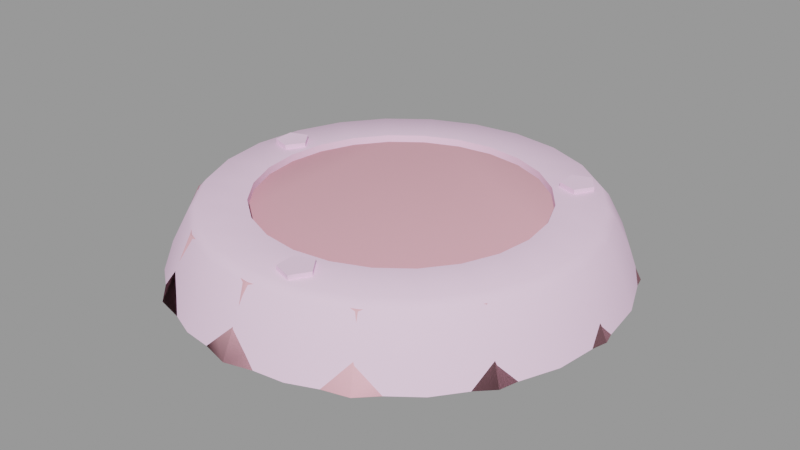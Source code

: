 # Source: groundlight002.blend  (saved by Blender 2.92.15; exported with 4.5.12 LTS)
import bpy
from mathutils import Matrix  # noqa: F401  (used for matrix-valued properties, if any)

bpy.ops.wm.read_factory_settings(use_empty=True)
scene = bpy.context.scene
scene.name = 'groundlight002.qc'

# ---- collections
col_groundlight002 = bpy.data.collections.new('groundlight002'); scene.collection.children.link(col_groundlight002)

# ---- materials (node trees are filled in below, after node groups)
mat_groundlight001_sheet = bpy.data.materials.new('groundlight001_sheet')
mat_groundlight001_sheet.use_transparent_shadow = False
mat_groundlight001_sheet.diffuse_color = (0.9863, 0.6854, 0.9222, 1.0)
mat_phy = bpy.data.materials.new('  phy')
mat_phy.use_transparent_shadow = False
mat_phy.diffuse_color = (0.9875, 0.4878, 0.5663, 1.0)

# ---- material node trees

# ---- meshes
me_groundlight002_reference = bpy.data.meshes.new('groundlight002_reference')
me_groundlight002_reference.from_pydata([(2.537, -13.59, 3.985), (3.389, -12.29, 4.572), (2.558, -13.61, 4.574), (3.363, -12.27, 3.983), (-11.73, 0.4771, 4.574), (-13.22, 2.525, 4.573), (-13.17, 0.9336, 4.574), (-11.83, 3.058, 4.571), (-10.89, 1.789, 4.572), (-11.86, 3.083, 3.982), (-13.24, 2.547, 3.984), (-10.92, 1.813, 3.983), (-13.19, 0.9526, 3.986), (-11.75, 0.4966, 3.985), (9.257, 10.33, 3.982), (7.895, 9.774, 4.573), (9.285, 10.31, 4.571), (7.873, 9.796, 3.984), (10.19, 9.062, 3.983), (10.22, 9.038, 4.572), (7.929, 8.202, 3.986), (9.389, 7.726, 4.574), (7.948, 8.183, 4.574), (9.369, 7.746, 3.985), (2.426, -11.0, 3.982), (1.064, -11.56, 4.573), (2.453, -11.03, 4.571), (1.042, -11.54, 3.984), (1.098, -13.13, 3.986), (1.117, -13.15, 4.574), (-7.069, 0.09066, 1.446), (-6.826, -1.756, 1.446), (0.06735, 0.09066, 1.939), (-6.113, -3.478, 1.446), (-4.979, -4.956, 1.446), (-3.501, -6.09, 1.446), (-1.78, -6.803, 1.446), (0.06735, -7.046, 1.446), (1.914, -6.803, 1.446), (3.636, -6.09, 1.446), (5.114, -4.956, 1.446), (6.248, -3.478, 1.446), (6.961, -1.756, 1.446), (7.204, 0.09066, 1.446), (6.961, 1.938, 1.446), (6.248, 3.659, 1.446), (5.114, 5.137, 1.446), (3.636, 6.271, 1.446), (1.914, 6.984, 1.446), (0.06735, 7.227, 1.446), (-1.78, 6.984, 1.446), (-3.501, 6.271, 1.446), (-4.979, 5.137, 1.446), (10.41, 2.862, -0.1393), (9.342, 5.445, -0.1393), (10.78, 0.09066, -0.1393), (10.41, -2.681, -0.1393), (9.342, -5.264, -0.1393), (7.64, -7.482, -0.1393), (5.422, -9.184, -0.1393), (2.839, -10.25, -0.1393), (0.06735, -10.62, -0.1393), (-2.704, -10.25, -0.1393), (-6.826, 1.938, 1.446), (-6.113, 3.659, 1.446), (-7.505, 7.663, -0.1393), (-5.287, 9.365, -0.1393), (-2.704, 10.43, -0.1393), (0.06735, 10.8, -0.1393), (2.839, 10.43, -0.1393), (5.422, 9.365, -0.1393), (7.64, 7.663, -0.1393), (-5.287, -9.184, -0.1393), (-7.505, -7.482, -0.1393), (-9.207, -5.264, -0.1393), (-10.28, -2.681, -0.1393), (-10.64, 0.09066, -0.1393), (-10.28, 2.862, -0.1393), (-9.207, 5.445, -0.1393), (10.78, 0.09066, 4.221), (10.41, 2.862, 4.221), (9.342, 5.445, 4.221), (7.64, 7.663, 4.221), (5.422, 9.365, 4.221), (2.839, 10.43, 4.221), (0.06735, 10.8, 4.221), (-7.505, -7.482, 4.221), (-5.287, -9.184, 4.221), (-2.704, -10.25, 4.221), (0.06735, -10.62, 4.221), (2.839, -10.25, 4.221), (5.422, -9.184, 4.221), (7.64, -7.482, 4.221), (9.342, -5.264, 4.221), (10.41, -2.681, 4.221), (-2.704, 10.43, 4.221), (-5.287, 9.365, 4.221), (-7.505, 7.663, 4.221), (-9.207, 5.445, 4.221), (-10.28, 2.862, 4.221), (-10.64, 0.09066, 4.221), (-10.28, -2.681, 4.221), (-9.207, -5.264, 4.221), (10.57, -10.41, 3.541), (10.14, -9.982, 4.221), (7.19, -12.25, 4.221), (7.492, -12.77, 3.541), (8.086, -13.8, 1.271), (4.218, -15.4, 1.271), (3.911, -14.25, 3.541), (0.06735, -15.95, 1.271), (0.06735, -14.76, 3.541), (-4.083, -15.4, 1.271), (-3.776, -14.25, 3.541), (-7.951, -13.8, 1.271), (-7.358, -12.77, 3.541), (-11.27, -11.25, 1.271), (-10.43, -10.41, 3.541), (-13.82, -7.928, 1.271), (-12.79, -7.334, 3.541), (-15.42, -4.06, 1.271), (-14.28, -3.753, 3.541), (-15.97, 0.09066, 1.271), (-7.055, -12.25, 4.221), (-3.62, -13.67, 4.221), (0.06735, -14.15, 4.221), (3.754, -13.67, 4.221), (-7.358, 12.95, 3.541), (-3.62, 13.85, 4.221), (-3.776, 14.43, 3.541), (-7.055, 12.43, 4.221), (-10.43, 10.59, 3.541), (-10.01, 10.16, 4.221), (-12.79, 7.516, 3.541), (-12.27, 7.213, 4.221), (-14.28, 3.934, 3.541), (-13.69, 3.778, 4.221), (-14.78, 0.09066, 3.541), (-14.18, 0.09066, 4.221), (-13.69, -3.596, 4.221), (-12.27, -7.032, 4.221), (-10.01, -9.982, 4.221), (12.4, -7.032, 4.221), (13.83, -3.596, 4.221), (14.31, 0.09067, 4.221), (13.83, 3.778, 4.221), (12.4, 7.213, 4.221), (10.14, 10.16, 4.221), (7.19, 12.43, 4.221), (3.754, 13.85, 4.221), (0.06735, 14.34, 4.221), (14.41, -3.753, 3.541), (12.93, -7.334, 3.541), (14.92, 0.09067, 3.541), (14.41, 3.934, 3.541), (12.93, 7.516, 3.541), (10.57, 10.59, 3.541), (7.492, 12.95, 3.541), (3.911, 14.43, 3.541), (0.06735, 14.94, 3.541), (11.41, 11.43, 1.271), (13.96, 8.109, 1.271), (15.56, 4.241, 1.271), (16.1, 0.09067, 1.271), (15.56, -4.06, 1.271), (13.96, -7.928, 1.271), (11.41, -11.25, 1.271), (8.487, -14.49, -1.0), (11.97, -11.82, -1.0), (14.65, -8.329, -1.0), (16.33, -4.268, -1.0), (16.91, 0.09067, -1.0), (16.33, 4.449, -1.0), (14.65, 8.511, -1.0), (11.97, 12.0, -1.0), (8.086, 13.98, 1.271), (8.487, 14.67, -1.0), (4.218, 15.58, 1.271), (4.426, 16.36, -1.0), (0.06735, 16.13, 1.271), (-15.42, 4.241, 1.271), (-13.82, 8.109, 1.271), (-11.27, 11.43, 1.271), (-7.951, 13.98, 1.271), (-4.083, 15.58, 1.271), (0.06735, 16.93, -1.0), (-4.291, 16.36, -1.0), (-8.353, 14.67, -1.0), (-11.84, 12.0, -1.0), (-14.52, 8.511, -1.0), (-16.2, 4.449, -1.0), (-16.77, 0.09066, -1.0), (-16.2, -4.268, -1.0), (-14.52, -8.329, -1.0), (-11.84, -11.82, -1.0), (-8.353, -14.49, -1.0), (-4.291, -16.18, -1.0), (0.06735, -16.75, -1.0), (4.426, -16.18, -1.0)], [], [(0, 1, 2), (0, 3, 1), (4, 5, 6), (4, 7, 5), (4, 8, 7), (9, 5, 7), (9, 10, 5), (11, 7, 8), (11, 9, 7), (12, 4, 6), (12, 13, 4), (10, 6, 5), (10, 12, 6), (13, 8, 4), (13, 11, 8), (14, 15, 16), (14, 17, 15), (18, 16, 19), (18, 14, 16), (20, 21, 22), (20, 23, 21), (17, 22, 15), (17, 20, 22), (23, 19, 21), (23, 18, 19), (24, 25, 26), (24, 27, 25), (3, 26, 1), (3, 24, 26), (28, 2, 29), (28, 0, 2), (27, 29, 25), (27, 28, 29), (30, 31, 32), (31, 33, 32), (33, 34, 32), (34, 35, 32), (35, 36, 32), (36, 37, 32), (37, 38, 32), (38, 39, 32), (39, 40, 32), (40, 41, 32), (41, 42, 32), (42, 43, 32), (43, 44, 32), (44, 45, 32), (45, 46, 32), (46, 47, 32), (47, 48, 32), (48, 49, 32), (49, 50, 32), (50, 51, 32), (51, 52, 32), (53, 54, 45), (53, 45, 44), (55, 53, 44), (55, 44, 43), (56, 55, 43), (56, 43, 42), (57, 56, 42), (57, 42, 41), (58, 57, 41), (58, 41, 40), (59, 58, 40), (59, 40, 39), (60, 59, 39), (60, 39, 38), (61, 60, 38), (61, 38, 37), (62, 61, 37), (62, 37, 36), (32, 63, 30), (64, 63, 32), (52, 64, 32), (65, 64, 52), (66, 65, 52), (66, 52, 51), (67, 66, 51), (67, 51, 50), (68, 67, 50), (68, 50, 49), (69, 68, 49), (69, 49, 48), (70, 69, 48), (70, 48, 47), (71, 70, 47), (71, 47, 46), (54, 71, 46), (54, 46, 45), (72, 62, 36), (72, 36, 35), (73, 72, 35), (73, 35, 34), (74, 73, 34), (74, 34, 33), (75, 74, 33), (75, 33, 31), (76, 75, 31), (76, 31, 30), (77, 76, 30), (77, 30, 63), (78, 77, 63), (78, 63, 64), (65, 78, 64), (21, 15, 22), (21, 16, 15), (21, 19, 16), (79, 53, 55), (79, 80, 53), (80, 54, 53), (80, 81, 54), (81, 71, 54), (81, 82, 71), (82, 70, 71), (82, 83, 70), (83, 69, 70), (83, 84, 69), (84, 68, 69), (84, 85, 68), (86, 72, 73), (86, 87, 72), (87, 62, 72), (87, 88, 62), (88, 61, 62), (88, 89, 61), (89, 60, 61), (89, 90, 60), (90, 59, 60), (90, 91, 59), (91, 58, 59), (91, 92, 58), (92, 57, 58), (92, 93, 57), (93, 56, 57), (93, 94, 56), (94, 55, 56), (94, 79, 55), (85, 67, 68), (85, 95, 67), (95, 66, 67), (95, 96, 66), (96, 65, 66), (96, 97, 65), (97, 78, 65), (97, 98, 78), (98, 77, 78), (98, 99, 77), (99, 76, 77), (99, 100, 76), (100, 75, 76), (100, 101, 75), (101, 74, 75), (101, 102, 74), (102, 73, 74), (102, 86, 73), (103, 104, 105), (103, 105, 106), (103, 106, 107), (106, 108, 107), (106, 109, 108), (109, 110, 108), (109, 111, 110), (111, 112, 110), (111, 113, 112), (113, 114, 112), (113, 115, 114), (115, 116, 114), (115, 117, 116), (117, 118, 116), (117, 119, 118), (119, 120, 118), (119, 121, 120), (121, 122, 120), (113, 123, 115), (113, 124, 123), (111, 124, 113), (111, 125, 124), (109, 125, 111), (109, 126, 125), (106, 126, 109), (106, 105, 126), (123, 124, 88), (124, 89, 88), (124, 125, 89), (125, 90, 89), (125, 126, 90), (126, 91, 90), (126, 105, 91), (105, 92, 91), (105, 104, 92), (104, 93, 92), (127, 128, 129), (127, 130, 128), (131, 130, 127), (131, 132, 130), (133, 132, 131), (133, 134, 132), (135, 134, 133), (135, 136, 134), (137, 136, 135), (137, 138, 136), (121, 138, 137), (121, 139, 138), (119, 139, 121), (119, 140, 139), (117, 140, 119), (117, 141, 140), (115, 141, 117), (115, 123, 141), (128, 130, 96), (130, 97, 96), (130, 132, 97), (132, 98, 97), (132, 134, 98), (134, 99, 98), (134, 136, 99), (136, 100, 99), (136, 138, 100), (138, 101, 100), (138, 139, 101), (139, 102, 101), (139, 140, 102), (140, 86, 102), (140, 141, 86), (141, 87, 86), (141, 123, 87), (123, 88, 87), (142, 143, 94), (143, 79, 94), (143, 144, 79), (144, 80, 79), (144, 145, 80), (145, 81, 80), (145, 146, 81), (146, 82, 81), (146, 147, 82), (147, 83, 82), (147, 148, 83), (148, 84, 83), (148, 149, 84), (149, 85, 84), (149, 150, 85), (150, 95, 85), (150, 128, 95), (128, 96, 95), (151, 142, 152), (151, 143, 142), (153, 143, 151), (153, 144, 143), (154, 144, 153), (154, 145, 144), (155, 145, 154), (155, 146, 145), (156, 146, 155), (156, 147, 146), (157, 147, 156), (157, 148, 147), (158, 148, 157), (158, 149, 148), (159, 149, 158), (159, 150, 149), (129, 150, 159), (129, 128, 150), (157, 156, 160), (156, 161, 160), (156, 155, 161), (155, 162, 161), (155, 154, 162), (154, 163, 162), (154, 153, 163), (153, 164, 163), (153, 151, 164), (151, 165, 164), (151, 152, 165), (152, 166, 165), (167, 168, 166), (168, 165, 166), (168, 169, 165), (169, 164, 165), (169, 170, 164), (170, 163, 164), (170, 171, 163), (171, 162, 163), (171, 172, 162), (172, 161, 162), (172, 173, 161), (173, 160, 161), (173, 174, 160), (174, 175, 160), (174, 176, 175), (176, 177, 175), (176, 178, 177), (178, 179, 177), (121, 137, 122), (137, 180, 122), (137, 135, 180), (135, 181, 180), (135, 133, 181), (133, 182, 181), (133, 131, 182), (131, 183, 182), (131, 127, 183), (127, 184, 183), (127, 129, 184), (129, 179, 184), (129, 159, 179), (159, 177, 179), (159, 158, 177), (158, 175, 177), (158, 157, 175), (157, 160, 175), (178, 185, 179), (185, 184, 179), (185, 186, 184), (186, 183, 184), (186, 187, 183), (187, 182, 183), (187, 188, 182), (188, 181, 182), (188, 189, 181), (189, 180, 181), (189, 190, 180), (190, 122, 180), (190, 191, 122), (191, 120, 122), (191, 192, 120), (192, 118, 120), (192, 193, 118), (193, 116, 118), (193, 194, 116), (194, 114, 116), (194, 195, 114), (195, 112, 114), (195, 196, 112), (196, 110, 112), (196, 197, 110), (197, 108, 110), (197, 198, 108), (198, 107, 108), (198, 167, 107), (167, 166, 107), (103, 107, 166), (152, 103, 166), (152, 104, 103), (152, 142, 104), (104, 142, 93), (142, 94, 93), (2, 25, 29), (2, 26, 25), (2, 1, 26)])
me_groundlight002_reference.polygons.foreach_set('use_smooth', [True] * 351)
_k = set([(0, 2), (1, 2), (1, 3), (1, 26), (2, 29), (4, 6), (4, 8), (4, 13), (5, 6), (5, 7), (5, 10), (6, 12), (7, 8), (7, 9), (8, 11), (14, 16), (15, 16), (15, 17), (15, 22), (16, 19), (18, 19), (19, 21), (20, 22), (21, 22), (21, 23), (24, 26), (25, 26), (25, 27), (25, 29), (28, 29), (53, 54), (53, 55), (54, 71), (55, 56), (56, 57), (57, 58), (58, 59), (59, 60), (60, 61), (61, 62), (62, 72), (65, 66), (65, 78), (66, 67), (67, 68), (68, 69), (69, 70), (70, 71), (72, 73), (73, 74), (74, 75), (75, 76), (76, 77), (77, 78), (79, 80), (79, 94), (80, 81), (81, 82), (82, 83), (83, 84), (84, 85), (85, 95), (86, 87), (86, 102), (87, 88), (88, 89), (89, 90), (90, 91), (91, 92), (92, 93), (93, 94), (95, 96), (96, 97), (97, 98), (98, 99), (99, 100), (100, 101), (101, 102)])
me_groundlight002_reference.attributes.new('sharp_edge', 'BOOLEAN', 'EDGE').data.foreach_set('value', [ (min(e.vertices), max(e.vertices)) in _k for e in me_groundlight002_reference.edges])
_uv = me_groundlight002_reference.uv_layers.new(name='UVMap')
_uv.uv.foreach_set('vector', [0.05272, 0.8234, 0.07584, 0.8586, 0.05328, 0.8229, 0.05272, 0.8234, 0.07514, 0.8592, 0.07584, 0.8586, 0.159, 0.9226, 0.1218, 0.9737, 0.1231, 0.9339, 0.159, 0.9226, 0.1564, 0.9869, 0.1218, 0.9737, 0.159, 0.9226, 0.1798, 0.9553, 0.1564, 0.9869, 0.1557, 0.9876, 0.1218, 0.9737, 0.1564, 0.9869, 0.1557, 0.9876, 0.1212, 0.9742, 0.1218, 0.9737, 0.1791, 0.9559, 0.1564, 0.9869, 0.1798, 0.9553, 0.1791, 0.9559, 0.1557, 0.9876, 0.1564, 0.9869, 0.1226, 0.9344, 0.159, 0.9226, 0.1231, 0.9339, 0.1226, 0.9344, 0.1585, 0.923, 0.159, 0.9226, 0.1212, 0.9742, 0.1231, 0.9339, 0.1218, 0.9737, 0.1212, 0.9742, 0.1226, 0.9344, 0.1231, 0.9339, 0.1585, 0.923, 0.1798, 0.9553, 0.159, 0.9226, 0.1585, 0.923, 0.1791, 0.9559, 0.1798, 0.9553, 0.08048, 0.9678, 0.0465, 0.9539, 0.08117, 0.9672, 0.08048, 0.9678, 0.04594, 0.9545, 0.0465, 0.9539, 0.1039, 0.9361, 0.08117, 0.9672, 0.1045, 0.9356, 0.1039, 0.9361, 0.08048, 0.9678, 0.08117, 0.9672, 0.04735, 0.9147, 0.08378, 0.9028, 0.04781, 0.9142, 0.04735, 0.9147, 0.08326, 0.9033, 0.08378, 0.9028, 0.04594, 0.9545, 0.04781, 0.9142, 0.0465, 0.9539, 0.04594, 0.9545, 0.04735, 0.9147, 0.04781, 0.9142, 0.08326, 0.9033, 0.1045, 0.9356, 0.08378, 0.9028, 0.08326, 0.9033, 0.1039, 0.9361, 0.1045, 0.9356, 0.04969, 0.8937, 0.0127, 0.8785, 0.05043, 0.893, 0.04969, 0.8937, 0.01208, 0.8791, 0.0127, 0.8785, 0.07514, 0.8592, 0.05043, 0.893, 0.07584, 0.8586, 0.07514, 0.8592, 0.04969, 0.8937, 0.05043, 0.893, 0.01362, 0.8358, 0.05328, 0.8229, 0.01412, 0.8353, 0.01362, 0.8358, 0.05272, 0.8234, 0.05328, 0.8229, 0.01208, 0.8791, 0.01412, 0.8353, 0.0127, 0.8785, 0.01208, 0.8791, 0.01362, 0.8358, 0.01412, 0.8353, 0.2985, 0.55, 0.3034, 0.5124, 0.4436, 0.55, 0.3034, 0.5124, 0.3179, 0.4774, 0.4436, 0.55, 0.3179, 0.4774, 0.341, 0.4474, 0.4436, 0.55, 0.341, 0.4474, 0.3711, 0.4243, 0.4436, 0.55, 0.3711, 0.4243, 0.4061, 0.4098, 0.4436, 0.55, 0.4061, 0.4098, 0.4436, 0.4049, 0.4436, 0.55, 0.4436, 0.4049, 0.4812, 0.4098, 0.4436, 0.55, 0.4812, 0.4098, 0.5162, 0.4243, 0.4436, 0.55, 0.5162, 0.4243, 0.5463, 0.4474, 0.4436, 0.55, 0.5463, 0.4474, 0.5693, 0.4774, 0.4436, 0.55, 0.5693, 0.4774, 0.5838, 0.5124, 0.4436, 0.55, 0.5838, 0.5124, 0.5888, 0.55, 0.4436, 0.55, 0.5888, 0.55, 0.5838, 0.5876, 0.4436, 0.55, 0.5838, 0.5876, 0.5693, 0.6226, 0.4436, 0.55, 0.5693, 0.6226, 0.5463, 0.6526, 0.4436, 0.55, 0.5463, 0.6526, 0.5162, 0.6757, 0.4436, 0.55, 0.5162, 0.6757, 0.4812, 0.6902, 0.4436, 0.55, 0.4812, 0.6902, 0.4436, 0.6951, 0.4436, 0.55, 0.4436, 0.6951, 0.4061, 0.6902, 0.4436, 0.55, 0.4061, 0.6902, 0.3711, 0.6757, 0.4436, 0.55, 0.3711, 0.6757, 0.341, 0.6526, 0.4436, 0.55, 0.654, 0.6064, 0.6322, 0.6589, 0.5693, 0.6226, 0.654, 0.6064, 0.5693, 0.6226, 0.5838, 0.5876, 0.6614, 0.55, 0.654, 0.6064, 0.5838, 0.5876, 0.6614, 0.55, 0.5838, 0.5876, 0.5888, 0.55, 0.654, 0.4936, 0.6614, 0.55, 0.5888, 0.55, 0.654, 0.4936, 0.5888, 0.55, 0.5838, 0.5124, 0.6322, 0.4411, 0.654, 0.4936, 0.5838, 0.5124, 0.6322, 0.4411, 0.5838, 0.5124, 0.5693, 0.4774, 0.5976, 0.396, 0.6322, 0.4411, 0.5693, 0.4774, 0.5976, 0.396, 0.5693, 0.4774, 0.5463, 0.4474, 0.5525, 0.3614, 0.5976, 0.396, 0.5463, 0.4474, 0.5525, 0.3614, 0.5463, 0.4474, 0.5162, 0.4243, 0.5, 0.3396, 0.5525, 0.3614, 0.5162, 0.4243, 0.5, 0.3396, 0.5162, 0.4243, 0.4812, 0.4098, 0.4436, 0.3322, 0.5, 0.3396, 0.4812, 0.4098, 0.4436, 0.3322, 0.4812, 0.4098, 0.4436, 0.4049, 0.3873, 0.3396, 0.4436, 0.3322, 0.4436, 0.4049, 0.3873, 0.3396, 0.4436, 0.4049, 0.4061, 0.4098, 0.4436, 0.55, 0.3034, 0.5876, 0.2985, 0.55, 0.3179, 0.6226, 0.3034, 0.5876, 0.4436, 0.55, 0.341, 0.6526, 0.3179, 0.6226, 0.4436, 0.55, 0.2896, 0.704, 0.3179, 0.6226, 0.341, 0.6526, 0.3347, 0.7386, 0.2896, 0.704, 0.341, 0.6526, 0.3347, 0.7386, 0.341, 0.6526, 0.3711, 0.6757, 0.3873, 0.7603, 0.3347, 0.7386, 0.3711, 0.6757, 0.3873, 0.7603, 0.3711, 0.6757, 0.4061, 0.6902, 0.4436, 0.7678, 0.3873, 0.7603, 0.4061, 0.6902, 0.4436, 0.7678, 0.4061, 0.6902, 0.4436, 0.6951, 0.5, 0.7603, 0.4436, 0.7678, 0.4436, 0.6951, 0.5, 0.7603, 0.4436, 0.6951, 0.4812, 0.6902, 0.5525, 0.7386, 0.5, 0.7603, 0.4812, 0.6902, 0.5525, 0.7386, 0.4812, 0.6902, 0.5162, 0.6757, 0.5976, 0.704, 0.5525, 0.7386, 0.5162, 0.6757, 0.5976, 0.704, 0.5162, 0.6757, 0.5463, 0.6526, 0.6322, 0.6589, 0.5976, 0.704, 0.5463, 0.6526, 0.6322, 0.6589, 0.5463, 0.6526, 0.5693, 0.6226, 0.3347, 0.3614, 0.3873, 0.3396, 0.4061, 0.4098, 0.3347, 0.3614, 0.4061, 0.4098, 0.3711, 0.4243, 0.2896, 0.396, 0.3347, 0.3614, 0.3711, 0.4243, 0.2896, 0.396, 0.3711, 0.4243, 0.341, 0.4474, 0.255, 0.4411, 0.2896, 0.396, 0.341, 0.4474, 0.255, 0.4411, 0.341, 0.4474, 0.3179, 0.4774, 0.2333, 0.4936, 0.255, 0.4411, 0.3179, 0.4774, 0.2333, 0.4936, 0.3179, 0.4774, 0.3034, 0.5124, 0.2259, 0.55, 0.2333, 0.4936, 0.3034, 0.5124, 0.2259, 0.55, 0.3034, 0.5124, 0.2985, 0.55, 0.2333, 0.6064, 0.2259, 0.55, 0.2985, 0.55, 0.2333, 0.6064, 0.2985, 0.55, 0.3034, 0.5876, 0.255, 0.6589, 0.2333, 0.6064, 0.3034, 0.5876, 0.255, 0.6589, 0.3034, 0.5876, 0.3179, 0.6226, 0.2896, 0.704, 0.255, 0.6589, 0.3179, 0.6226, 0.08378, 0.9028, 0.0465, 0.9539, 0.04781, 0.9142, 0.08378, 0.9028, 0.08117, 0.9672, 0.0465, 0.9539, 0.08378, 0.9028, 0.1045, 0.9356, 0.08117, 0.9672, 1.0, 0.25, 0.9084, 0.2083, 0.9084, 0.25, 1.0, 0.25, 1.0, 0.2083, 0.9084, 0.2083, 1.0, 0.2083, 0.9084, 0.1667, 0.9084, 0.2083, 1.0, 0.2083, 1.0, 0.1667, 0.9084, 0.1667, 1.0, 0.1667, 0.9084, 0.125, 0.9084, 0.1667, 1.0, 0.1667, 1.0, 0.125, 0.9084, 0.125, 1.0, 0.125, 0.9084, 0.08333, 0.9084, 0.125, 1.0, 0.125, 1.0, 0.08333, 0.9084, 0.08333, 1.0, 0.08333, 0.9084, 0.04167, 0.9084, 0.08333, 1.0, 0.08333, 1.0, 0.04167, 0.9084, 0.04167, 1.0, 0.04167, 0.9084, 0.0, 0.9084, 0.04167, 1.0, 0.04167, 1.0, 0.0, 0.9084, 0.0, 1.0, 0.625, 0.9084, 0.5833, 0.9084, 0.625, 1.0, 0.625, 1.0, 0.5833, 0.9084, 0.5833, 1.0, 0.5833, 0.9084, 0.5417, 0.9084, 0.5833, 1.0, 0.5833, 1.0, 0.5417, 0.9084, 0.5417, 1.0, 0.5417, 0.9084, 0.5, 0.9084, 0.5417, 1.0, 0.5417, 1.0, 0.5, 0.9084, 0.5, 1.0, 0.5, 0.9084, 0.4583, 0.9084, 0.5, 1.0, 0.5, 1.0, 0.4583, 0.9084, 0.4583, 1.0, 0.4583, 0.9084, 0.4167, 0.9084, 0.4583, 1.0, 0.4583, 1.0, 0.4167, 0.9084, 0.4167, 1.0, 0.4167, 0.9084, 0.375, 0.9084, 0.4167, 1.0, 0.4167, 1.0, 0.375, 0.9084, 0.375, 1.0, 0.375, 0.9084, 0.3333, 0.9084, 0.375, 1.0, 0.375, 1.0, 0.3333, 0.9084, 0.3333, 1.0, 0.3333, 0.9084, 0.2917, 0.9084, 0.3333, 1.0, 0.3333, 1.0, 0.2917, 0.9084, 0.2917, 1.0, 0.2917, 0.9084, 0.25, 0.9084, 0.2917, 1.0, 0.2917, 1.0, 0.25, 0.9084, 0.25, 1.0, 1.0, 0.9084, 0.9583, 0.9084, 1.0, 1.0, 1.0, 1.0, 0.9583, 0.9084, 0.9583, 1.0, 0.9583, 0.9084, 0.9167, 0.9084, 0.9583, 1.0, 0.9583, 1.0, 0.9167, 0.9084, 0.9167, 1.0, 0.9167, 0.9084, 0.875, 0.9084, 0.9167, 1.0, 0.9167, 1.0, 0.875, 0.9084, 0.875, 1.0, 0.875, 0.9084, 0.8333, 0.9084, 0.875, 1.0, 0.875, 1.0, 0.8333, 0.9084, 0.8333, 1.0, 0.8333, 0.9084, 0.7917, 0.9084, 0.8333, 1.0, 0.8333, 1.0, 0.7917, 0.9084, 0.7917, 1.0, 0.7917, 0.9084, 0.75, 0.9084, 0.7917, 1.0, 0.7917, 1.0, 0.75, 0.9084, 0.75, 1.0, 0.75, 0.9084, 0.7083, 0.9084, 0.75, 1.0, 0.75, 1.0, 0.7083, 0.9084, 0.7083, 1.0, 0.7083, 0.9084, 0.6667, 0.9084, 0.7083, 1.0, 0.7083, 1.0, 0.6667, 0.9084, 0.6667, 1.0, 0.6667, 0.9084, 0.625, 0.9084, 0.6667, 1.0, 0.6667, 1.0, 0.625, 0.9084, 0.625, 0.6867, 0.3054, 0.6621, 0.33, 0.5981, 0.2809, 0.6867, 0.3054, 0.5981, 0.2809, 0.6155, 0.2507, 0.6867, 0.3054, 0.6155, 0.2507, 0.6426, 0.2038, 0.6155, 0.2507, 0.5466, 0.1641, 0.6426, 0.2038, 0.6155, 0.2507, 0.5326, 0.2164, 0.5466, 0.1641, 0.5326, 0.2164, 0.4436, 0.1505, 0.5466, 0.1641, 0.5326, 0.2164, 0.4436, 0.2047, 0.4436, 0.1505, 0.4436, 0.2047, 0.3406, 0.1641, 0.4436, 0.1505, 0.4436, 0.2047, 0.3547, 0.2164, 0.3406, 0.1641, 0.3547, 0.2164, 0.2447, 0.2038, 0.3406, 0.1641, 0.3547, 0.2164, 0.2717, 0.2507, 0.2447, 0.2038, 0.2717, 0.2507, 0.1622, 0.2671, 0.2447, 0.2038, 0.2717, 0.2507, 0.2005, 0.3054, 0.1622, 0.2671, 0.2005, 0.3054, 0.09899, 0.3495, 0.1622, 0.2671, 0.2005, 0.3054, 0.1459, 0.3766, 0.09899, 0.3495, 0.1459, 0.3766, 0.05923, 0.4455, 0.09899, 0.3495, 0.1459, 0.3766, 0.1116, 0.4595, 0.05923, 0.4455, 0.1116, 0.4595, 0.04567, 0.5485, 0.05923, 0.4455, 0.3547, 0.2164, 0.2892, 0.2809, 0.2717, 0.2507, 0.3547, 0.2164, 0.3637, 0.25, 0.2892, 0.2809, 0.4436, 0.2047, 0.3637, 0.25, 0.3547, 0.2164, 0.4436, 0.2047, 0.4436, 0.2395, 0.3637, 0.25, 0.5326, 0.2164, 0.4436, 0.2395, 0.4436, 0.2047, 0.5326, 0.2164, 0.5236, 0.25, 0.4436, 0.2395, 0.6155, 0.2507, 0.5236, 0.25, 0.5326, 0.2164, 0.6155, 0.2507, 0.5981, 0.2809, 0.5236, 0.25, 0.2892, 0.2809, 0.3637, 0.25, 0.3847, 0.3285, 0.3637, 0.25, 0.4436, 0.3207, 0.3847, 0.3285, 0.3637, 0.25, 0.4436, 0.2395, 0.4436, 0.3207, 0.4436, 0.2395, 0.5026, 0.3285, 0.4436, 0.3207, 0.4436, 0.2395, 0.5236, 0.25, 0.5026, 0.3285, 0.5236, 0.25, 0.5575, 0.3512, 0.5026, 0.3285, 0.5236, 0.25, 0.5981, 0.2809, 0.5575, 0.3512, 0.5981, 0.2809, 0.6047, 0.3874, 0.5575, 0.3512, 0.5981, 0.2809, 0.6621, 0.33, 0.6047, 0.3874, 0.6621, 0.33, 0.6409, 0.4346, 0.6047, 0.3874, 0.2717, 0.8462, 0.3637, 0.8469, 0.3547, 0.8805, 0.2717, 0.8462, 0.2892, 0.816, 0.3637, 0.8469, 0.2005, 0.7916, 0.2892, 0.816, 0.2717, 0.8462, 0.2005, 0.7916, 0.2252, 0.7669, 0.2892, 0.816, 0.1459, 0.7204, 0.2252, 0.7669, 0.2005, 0.7916, 0.1459, 0.7204, 0.1761, 0.7029, 0.2252, 0.7669, 0.1116, 0.6374, 0.1761, 0.7029, 0.1459, 0.7204, 0.1116, 0.6374, 0.1452, 0.6284, 0.1761, 0.7029, 0.09984, 0.5485, 0.1452, 0.6284, 0.1116, 0.6374, 0.09984, 0.5485, 0.1347, 0.5485, 0.1452, 0.6284, 0.1116, 0.4595, 0.1347, 0.5485, 0.09984, 0.5485, 0.1116, 0.4595, 0.1452, 0.4685, 0.1347, 0.5485, 0.1459, 0.3766, 0.1452, 0.4685, 0.1116, 0.4595, 0.1459, 0.3766, 0.1761, 0.394, 0.1452, 0.4685, 0.2005, 0.3054, 0.1761, 0.394, 0.1459, 0.3766, 0.2005, 0.3054, 0.2252, 0.33, 0.1761, 0.394, 0.2717, 0.2507, 0.2252, 0.33, 0.2005, 0.3054, 0.2717, 0.2507, 0.2892, 0.2809, 0.2252, 0.33, 0.3637, 0.8469, 0.2892, 0.816, 0.3298, 0.7457, 0.2892, 0.816, 0.2826, 0.7095, 0.3298, 0.7457, 0.2892, 0.816, 0.2252, 0.7669, 0.2826, 0.7095, 0.2252, 0.7669, 0.2464, 0.6623, 0.2826, 0.7095, 0.2252, 0.7669, 0.1761, 0.7029, 0.2464, 0.6623, 0.1761, 0.7029, 0.2237, 0.6074, 0.2464, 0.6623, 0.1761, 0.7029, 0.1452, 0.6284, 0.2237, 0.6074, 0.1452, 0.6284, 0.2159, 0.5485, 0.2237, 0.6074, 0.1452, 0.6284, 0.1347, 0.5485, 0.2159, 0.5485, 0.1347, 0.5485, 0.2237, 0.4895, 0.2159, 0.5485, 0.1347, 0.5485, 0.1452, 0.4685, 0.2237, 0.4895, 0.1452, 0.4685, 0.2464, 0.4346, 0.2237, 0.4895, 0.1452, 0.4685, 0.1761, 0.394, 0.2464, 0.4346, 0.1761, 0.394, 0.2826, 0.3874, 0.2464, 0.4346, 0.1761, 0.394, 0.2252, 0.33, 0.2826, 0.3874, 0.2252, 0.33, 0.3298, 0.3512, 0.2826, 0.3874, 0.2252, 0.33, 0.2892, 0.2809, 0.3298, 0.3512, 0.2892, 0.2809, 0.3847, 0.3285, 0.3298, 0.3512, 0.7112, 0.394, 0.7421, 0.4685, 0.6636, 0.4895, 0.7421, 0.4685, 0.6714, 0.5485, 0.6636, 0.4895, 0.7421, 0.4685, 0.7526, 0.5485, 0.6714, 0.5485, 0.7526, 0.5485, 0.6636, 0.6074, 0.6714, 0.5485, 0.7526, 0.5485, 0.7421, 0.6284, 0.6636, 0.6074, 0.7421, 0.6284, 0.6409, 0.6623, 0.6636, 0.6074, 0.7421, 0.6284, 0.7112, 0.7029, 0.6409, 0.6623, 0.7112, 0.7029, 0.6047, 0.7095, 0.6409, 0.6623, 0.7112, 0.7029, 0.6621, 0.7669, 0.6047, 0.7095, 0.6621, 0.7669, 0.5575, 0.7457, 0.6047, 0.7095, 0.6621, 0.7669, 0.5981, 0.816, 0.5575, 0.7457, 0.5981, 0.816, 0.5026, 0.7684, 0.5575, 0.7457, 0.5981, 0.816, 0.5236, 0.8469, 0.5026, 0.7684, 0.5236, 0.8469, 0.4436, 0.7762, 0.5026, 0.7684, 0.5236, 0.8469, 0.4436, 0.8574, 0.4436, 0.7762, 0.4436, 0.8574, 0.3847, 0.7684, 0.4436, 0.7762, 0.4436, 0.8574, 0.3637, 0.8469, 0.3847, 0.7684, 0.3637, 0.8469, 0.3298, 0.7457, 0.3847, 0.7684, 0.7757, 0.4595, 0.7112, 0.394, 0.7414, 0.3766, 0.7757, 0.4595, 0.7421, 0.4685, 0.7112, 0.394, 0.7874, 0.5485, 0.7421, 0.4685, 0.7757, 0.4595, 0.7874, 0.5485, 0.7526, 0.5485, 0.7421, 0.4685, 0.7757, 0.6374, 0.7526, 0.5485, 0.7874, 0.5485, 0.7757, 0.6374, 0.7421, 0.6284, 0.7526, 0.5485, 0.7414, 0.7204, 0.7421, 0.6284, 0.7757, 0.6374, 0.7414, 0.7204, 0.7112, 0.7029, 0.7421, 0.6284, 0.6867, 0.7916, 0.7112, 0.7029, 0.7414, 0.7204, 0.6867, 0.7916, 0.6621, 0.7669, 0.7112, 0.7029, 0.6155, 0.8462, 0.6621, 0.7669, 0.6867, 0.7916, 0.6155, 0.8462, 0.5981, 0.816, 0.6621, 0.7669, 0.5326, 0.8805, 0.5981, 0.816, 0.6155, 0.8462, 0.5326, 0.8805, 0.5236, 0.8469, 0.5981, 0.816, 0.4436, 0.8923, 0.5236, 0.8469, 0.5326, 0.8805, 0.4436, 0.8923, 0.4436, 0.8574, 0.5236, 0.8469, 0.3547, 0.8805, 0.4436, 0.8574, 0.4436, 0.8923, 0.3547, 0.8805, 0.3637, 0.8469, 0.4436, 0.8574, 0.6155, 0.8462, 0.6867, 0.7916, 0.725, 0.8299, 0.6867, 0.7916, 0.7883, 0.7474, 0.725, 0.8299, 0.6867, 0.7916, 0.7414, 0.7204, 0.7883, 0.7474, 0.7414, 0.7204, 0.828, 0.6515, 0.7883, 0.7474, 0.7414, 0.7204, 0.7757, 0.6374, 0.828, 0.6515, 0.7757, 0.6374, 0.8416, 0.5485, 0.828, 0.6515, 0.7757, 0.6374, 0.7874, 0.5485, 0.8416, 0.5485, 0.7874, 0.5485, 0.828, 0.4455, 0.8416, 0.5485, 0.7874, 0.5485, 0.7757, 0.4595, 0.828, 0.4455, 0.7757, 0.4595, 0.7883, 0.3495, 0.828, 0.4455, 0.7757, 0.4595, 0.7414, 0.3766, 0.7883, 0.3495, 0.7414, 0.3766, 0.725, 0.2671, 0.7883, 0.3495, 0.6655, 0.1643, 0.7573, 0.2348, 0.725, 0.2671, 0.7573, 0.2348, 0.7883, 0.3495, 0.725, 0.2671, 0.7573, 0.2348, 0.8278, 0.3266, 0.7883, 0.3495, 0.8278, 0.3266, 0.828, 0.4455, 0.7883, 0.3495, 0.8278, 0.3266, 0.8722, 0.4336, 0.828, 0.4455, 0.8722, 0.4336, 0.8416, 0.5485, 0.828, 0.4455, 0.8722, 0.4336, 0.8873, 0.5485, 0.8416, 0.5485, 0.8873, 0.5485, 0.828, 0.6515, 0.8416, 0.5485, 0.8873, 0.5485, 0.8722, 0.6633, 0.828, 0.6515, 0.8722, 0.6633, 0.7883, 0.7474, 0.828, 0.6515, 0.8722, 0.6633, 0.8278, 0.7703, 0.7883, 0.7474, 0.8278, 0.7703, 0.725, 0.8299, 0.7883, 0.7474, 0.8278, 0.7703, 0.7573, 0.8622, 0.725, 0.8299, 0.7573, 0.8622, 0.6426, 0.8931, 0.725, 0.8299, 0.7573, 0.8622, 0.6655, 0.9327, 0.6426, 0.8931, 0.6655, 0.9327, 0.5466, 0.9329, 0.6426, 0.8931, 0.6655, 0.9327, 0.5585, 0.977, 0.5466, 0.9329, 0.5585, 0.977, 0.4436, 0.9464, 0.5466, 0.9329, 0.1116, 0.4595, 0.09984, 0.5485, 0.04567, 0.5485, 0.09984, 0.5485, 0.05923, 0.6515, 0.04567, 0.5485, 0.09984, 0.5485, 0.1116, 0.6374, 0.05923, 0.6515, 0.1116, 0.6374, 0.09899, 0.7474, 0.05923, 0.6515, 0.1116, 0.6374, 0.1459, 0.7204, 0.09899, 0.7474, 0.1459, 0.7204, 0.1622, 0.8299, 0.09899, 0.7474, 0.1459, 0.7204, 0.2005, 0.7916, 0.1622, 0.8299, 0.2005, 0.7916, 0.2447, 0.8931, 0.1622, 0.8299, 0.2005, 0.7916, 0.2717, 0.8462, 0.2447, 0.8931, 0.2717, 0.8462, 0.3406, 0.9329, 0.2447, 0.8931, 0.2717, 0.8462, 0.3547, 0.8805, 0.3406, 0.9329, 0.3547, 0.8805, 0.4436, 0.9464, 0.3406, 0.9329, 0.3547, 0.8805, 0.4436, 0.8923, 0.4436, 0.9464, 0.4436, 0.8923, 0.5466, 0.9329, 0.4436, 0.9464, 0.4436, 0.8923, 0.5326, 0.8805, 0.5466, 0.9329, 0.5326, 0.8805, 0.6426, 0.8931, 0.5466, 0.9329, 0.5326, 0.8805, 0.6155, 0.8462, 0.6426, 0.8931, 0.6155, 0.8462, 0.725, 0.8299, 0.6426, 0.8931, 0.5585, 0.977, 0.4436, 0.9921, 0.4436, 0.9464, 0.4436, 0.9921, 0.3406, 0.9329, 0.4436, 0.9464, 0.4436, 0.9921, 0.3288, 0.977, 0.3406, 0.9329, 0.3288, 0.977, 0.2447, 0.8931, 0.3406, 0.9329, 0.3288, 0.977, 0.2218, 0.9327, 0.2447, 0.8931, 0.2218, 0.9327, 0.1622, 0.8299, 0.2447, 0.8931, 0.2218, 0.9327, 0.1299, 0.8622, 0.1622, 0.8299, 0.1299, 0.8622, 0.09899, 0.7474, 0.1622, 0.8299, 0.1299, 0.8622, 0.05944, 0.7703, 0.09899, 0.7474, 0.05944, 0.7703, 0.05923, 0.6515, 0.09899, 0.7474, 0.05944, 0.7703, 0.01512, 0.6633, 0.05923, 0.6515, 0.01512, 0.6633, 0.04567, 0.5485, 0.05923, 0.6515, 0.01512, 0.6633, 0.0, 0.5485, 0.04567, 0.5485, 0.0, 0.5485, 0.05923, 0.4455, 0.04567, 0.5485, 0.0, 0.5485, 0.01512, 0.4336, 0.05923, 0.4455, 0.01512, 0.4336, 0.09899, 0.3495, 0.05923, 0.4455, 0.01512, 0.4336, 0.05944, 0.3266, 0.09899, 0.3495, 0.05944, 0.3266, 0.1622, 0.2671, 0.09899, 0.3495, 0.05944, 0.3266, 0.1299, 0.2348, 0.1622, 0.2671, 0.1299, 0.2348, 0.2447, 0.2038, 0.1622, 0.2671, 0.1299, 0.2348, 0.2218, 0.1643, 0.2447, 0.2038, 0.2218, 0.1643, 0.3406, 0.1641, 0.2447, 0.2038, 0.2218, 0.1643, 0.3288, 0.1199, 0.3406, 0.1641, 0.3288, 0.1199, 0.4436, 0.1505, 0.3406, 0.1641, 0.3288, 0.1199, 0.4436, 0.1048, 0.4436, 0.1505, 0.4436, 0.1048, 0.5466, 0.1641, 0.4436, 0.1505, 0.4436, 0.1048, 0.5585, 0.1199, 0.5466, 0.1641, 0.5585, 0.1199, 0.6426, 0.2038, 0.5466, 0.1641, 0.5585, 0.1199, 0.6655, 0.1643, 0.6426, 0.2038, 0.6655, 0.1643, 0.725, 0.2671, 0.6426, 0.2038, 0.6867, 0.3054, 0.6426, 0.2038, 0.725, 0.2671, 0.7414, 0.3766, 0.6867, 0.3054, 0.725, 0.2671, 0.7414, 0.3766, 0.6621, 0.33, 0.6867, 0.3054, 0.7414, 0.3766, 0.7112, 0.394, 0.6621, 0.33, 0.6621, 0.33, 0.7112, 0.394, 0.6409, 0.4346, 0.7112, 0.394, 0.6636, 0.4895, 0.6409, 0.4346, 0.05227, 0.8258, 0.015, 0.8769, 0.01631, 0.8372, 0.05227, 0.8258, 0.04966, 0.8902, 0.015, 0.8769, 0.05227, 0.8258, 0.073, 0.8585, 0.04966, 0.8902])
_uv.active_render = True
_uv = me_groundlight002_reference.uv_layers.new(name='lightmap')
_uv.uv.foreach_set('vector', [0.2063, 0.001001, 0.1677, 0.03966, 0.1677, 0.001001, 0.1687, 0.999, 0.249, 0.999, 0.249, 0.9603, 0.3353, 0.999, 0.374, 0.9603, 0.374, 0.999, 0.248, 0.9593, 0.1677, 0.998, 0.1677, 0.9593, 0.04367, 0.8323, 0.08233, 0.8323, 0.08233, 0.7937, 0.2103, 0.04067, 0.249, 0.002002, 0.249, 0.04067, 0.2093, 0.03966, 0.2093, 0.001001, 0.248, 0.001001, 0.04367, 0.124, 0.08233, 0.08534, 0.08233, 0.124, 0.249, 0.04367, 0.249, 0.08233, 0.2103, 0.08233, 0.04367, 0.1657, 0.08233, 0.127, 0.08233, 0.1657, 0.124, 0.002002, 0.124, 0.04067, 0.08534, 0.04067, 0.1687, 0.08233, 0.2073, 0.04367, 0.2073, 0.08233, 0.1677, 0.08133, 0.1677, 0.04267, 0.2063, 0.04267, 0.127, 0.04067, 0.1657, 0.002002, 0.1657, 0.04067, 0.124, 0.04367, 0.124, 0.08233, 0.08534, 0.08233, 0.127, 0.08233, 0.1657, 0.04367, 0.1657, 0.08233, 0.04067, 0.08534, 0.04067, 0.124, 0.002002, 0.124, 0.248, 0.04267, 0.2093, 0.08133, 0.2093, 0.04267, 0.04067, 0.127, 0.04067, 0.1657, 0.002002, 0.1657, 0.123, 0.001001, 0.08433, 0.03966, 0.08433, 0.001001, 0.04067, 0.752, 0.04067, 0.7907, 0.002002, 0.7907, 0.04367, 0.7907, 0.08233, 0.752, 0.08233, 0.7907, 0.04067, 0.7937, 0.04067, 0.8323, 0.002002, 0.8323, 0.1647, 0.001001, 0.126, 0.03966, 0.126, 0.001001, 0.08433, 0.08133, 0.08433, 0.04267, 0.123, 0.04267, 0.1647, 0.04267, 0.126, 0.08133, 0.126, 0.04267, 0.001001, 0.123, 0.001001, 0.08433, 0.03966, 0.08433, 0.08133, 0.08433, 0.04267, 0.123, 0.04267, 0.08433, 0.001001, 0.1647, 0.001001, 0.126, 0.03966, 0.126, 0.08133, 0.126, 0.04267, 0.1647, 0.04267, 0.126, 0.001001, 0.7897, 0.001001, 0.751, 0.03966, 0.751, 0.08133, 0.751, 0.04267, 0.7897, 0.04267, 0.751, 0.001001, 0.8313, 0.001001, 0.7927, 0.03966, 0.7927, 0.9187, 0.8323, 0.9573, 0.8323, 0.9573, 0.752, 0.9603, 0.1657, 0.999, 0.1657, 0.999, 0.08534, 0.6657, 0.9187, 0.6657, 0.9573, 0.5853, 0.9573, 0.999, 0.4157, 0.9603, 0.4157, 0.999, 0.3353, 0.998, 0.3343, 0.9593, 0.3343, 0.9593, 0.4147, 0.749, 0.9573, 0.749, 0.9187, 0.6687, 0.9573, 0.9157, 0.9187, 0.9157, 0.9573, 0.8353, 0.9573, 0.1657, 0.999, 0.1657, 0.9603, 0.08534, 0.999, 0.999, 0.249, 0.9603, 0.249, 0.999, 0.1687, 0.08233, 0.9603, 0.08233, 0.999, 0.002002, 0.999, 0.999, 0.3323, 0.9603, 0.3323, 0.999, 0.252, 0.8323, 0.9187, 0.8323, 0.9573, 0.752, 0.9573, 0.08433, 0.9593, 0.08433, 0.998, 0.1647, 0.9593, 0.9593, 0.251, 0.998, 0.251, 0.9593, 0.3313, 0.001001, 0.9593, 0.001001, 0.998, 0.08133, 0.9593, 0.998, 0.1677, 0.9593, 0.1677, 0.9593, 0.248, 0.9603, 0.08233, 0.999, 0.08233, 0.999, 0.002002, 0.8343, 0.9177, 0.8343, 0.9563, 0.9147, 0.9177, 0.998, 0.08433, 0.9593, 0.08433, 0.9593, 0.1647, 0.751, 0.9177, 0.751, 0.9563, 0.8313, 0.9177, 0.998, 0.001001, 0.9593, 0.001001, 0.9593, 0.08133, 0.6687, 0.08233, 0.749, 0.08233, 0.749, 0.002002, 0.9573, 0.502, 0.9187, 0.5823, 0.9573, 0.5823, 0.1687, 0.1657, 0.249, 0.1657, 0.249, 0.08534, 0.9157, 0.752, 0.877, 0.8323, 0.9157, 0.8323, 0.5853, 0.499, 0.6657, 0.499, 0.6657, 0.4187, 0.9573, 0.3353, 0.9187, 0.4157, 0.9573, 0.4157, 0.3353, 0.6657, 0.4157, 0.6657, 0.4157, 0.5853, 0.252, 0.9573, 0.3323, 0.9187, 0.3323, 0.9573, 0.1687, 0.6657, 0.249, 0.6657, 0.249, 0.5853, 0.8353, 0.874, 0.9157, 0.8353, 0.9157, 0.874, 0.502, 0.6657, 0.5823, 0.6657, 0.5823, 0.5853, 0.9573, 0.6687, 0.9187, 0.749, 0.9573, 0.749, 0.5853, 0.3323, 0.6657, 0.3323, 0.6657, 0.252, 0.08534, 0.9573, 0.1657, 0.9187, 0.1657, 0.9573, 0.5853, 0.4157, 0.6657, 0.4157, 0.6657, 0.3353, 0.9573, 0.1687, 0.9187, 0.249, 0.9573, 0.249, 0.248, 0.08433, 0.1677, 0.08433, 0.1677, 0.1647, 0.002002, 0.9573, 0.08233, 0.9187, 0.08233, 0.9573, 0.748, 0.9177, 0.6677, 0.9177, 0.6677, 0.9563, 0.9177, 0.751, 0.9563, 0.751, 0.9177, 0.8313, 0.5843, 0.9177, 0.5843, 0.9563, 0.6647, 0.9177, 0.9573, 0.08534, 0.9187, 0.1657, 0.9573, 0.1657, 0.248, 0.5843, 0.1677, 0.5843, 0.1677, 0.6647, 0.4187, 0.9573, 0.499, 0.9187, 0.499, 0.9573, 0.4187, 0.6657, 0.499, 0.6657, 0.499, 0.5853, 0.9177, 0.748, 0.9563, 0.6677, 0.9177, 0.6677, 0.252, 0.6657, 0.3323, 0.6657, 0.3323, 0.5853, 0.498, 0.9177, 0.4177, 0.9563, 0.4177, 0.9177, 0.3313, 0.5843, 0.251, 0.5843, 0.251, 0.6647, 0.9177, 0.5813, 0.9563, 0.501, 0.9177, 0.501, 0.6647, 0.251, 0.5843, 0.251, 0.5843, 0.3313, 0.3313, 0.9177, 0.251, 0.9563, 0.251, 0.9177, 0.6647, 0.3343, 0.5843, 0.3343, 0.5843, 0.4147, 0.9177, 0.4147, 0.9563, 0.3343, 0.9177, 0.3343, 0.4147, 0.5843, 0.3343, 0.5843, 0.3343, 0.6647, 0.1647, 0.9177, 0.08433, 0.9563, 0.08433, 0.9177, 0.498, 0.5843, 0.4177, 0.5843, 0.4177, 0.6647, 0.9177, 0.248, 0.9563, 0.1677, 0.9177, 0.1677, 0.5853, 0.5823, 0.6657, 0.5823, 0.6657, 0.502, 0.08133, 0.9177, 0.001001, 0.9563, 0.001001, 0.9177, 0.6647, 0.4177, 0.5843, 0.4177, 0.5843, 0.498, 0.9177, 0.1647, 0.9563, 0.08433, 0.9177, 0.08433, 0.5813, 0.5843, 0.501, 0.5843, 0.501, 0.6647, 0.9147, 0.8343, 0.8343, 0.873, 0.8343, 0.8343, 0.5853, 0.6657, 0.6657, 0.6657, 0.6657, 0.5853, 0.6687, 0.9157, 0.749, 0.877, 0.749, 0.9157, 0.6647, 0.501, 0.5843, 0.501, 0.5843, 0.5813, 0.876, 0.8313, 0.9147, 0.751, 0.876, 0.751, 0.6647, 0.5843, 0.5843, 0.5843, 0.5843, 0.6647, 0.748, 0.876, 0.6677, 0.9147, 0.6677, 0.876, 0.748, 0.001001, 0.6677, 0.001001, 0.6677, 0.08133, 0.08133, 0.7927, 0.04267, 0.8313, 0.04267, 0.7927, 0.999, 0.4187, 0.9603, 0.499, 0.999, 0.499, 0.9187, 0.9573, 0.9573, 0.9573, 0.9573, 0.9187, 0.08233, 0.6687, 0.002002, 0.749, 0.08233, 0.749, 0.08133, 0.6677, 0.001001, 0.6677, 0.001001, 0.748, 0.6657, 0.752, 0.5853, 0.8323, 0.6657, 0.8323, 0.6687, 0.1657, 0.749, 0.1657, 0.749, 0.08534, 0.6677, 0.1647, 0.748, 0.08433, 0.6677, 0.08433, 0.08534, 0.749, 0.1657, 0.749, 0.1657, 0.6687, 0.4157, 0.8353, 0.3353, 0.9157, 0.4157, 0.9157, 0.1647, 0.6677, 0.08433, 0.6677, 0.08433, 0.748, 0.9157, 0.3353, 0.8353, 0.4157, 0.9157, 0.4157, 0.6687, 0.249, 0.749, 0.249, 0.749, 0.1687, 0.6677, 0.248, 0.748, 0.1677, 0.6677, 0.1677, 0.8353, 0.499, 0.9157, 0.499, 0.9157, 0.4187, 0.249, 0.6687, 0.1687, 0.749, 0.249, 0.749, 0.248, 0.6677, 0.1677, 0.6677, 0.1677, 0.748, 0.8323, 0.4187, 0.752, 0.499, 0.8323, 0.499, 0.8313, 0.4177, 0.751, 0.4177, 0.751, 0.498, 0.9157, 0.08534, 0.8353, 0.1657, 0.9157, 0.1657, 0.08534, 0.9157, 0.1657, 0.9157, 0.1657, 0.8353, 0.499, 0.752, 0.4187, 0.8323, 0.499, 0.8323, 0.498, 0.751, 0.4177, 0.751, 0.4177, 0.8313, 0.5823, 0.752, 0.502, 0.8323, 0.5823, 0.8323, 0.5813, 0.751, 0.501, 0.751, 0.501, 0.8313, 0.8323, 0.502, 0.752, 0.5823, 0.8323, 0.5823, 0.8313, 0.501, 0.751, 0.501, 0.751, 0.5813, 0.8323, 0.5853, 0.752, 0.6657, 0.8323, 0.6657, 0.8313, 0.5843, 0.751, 0.5843, 0.751, 0.6647, 0.9157, 0.1687, 0.8353, 0.249, 0.9157, 0.249, 0.6647, 0.751, 0.5843, 0.751, 0.5843, 0.8313, 0.499, 0.8353, 0.4187, 0.9157, 0.499, 0.9157, 0.498, 0.8343, 0.4177, 0.8343, 0.4177, 0.9147, 0.8343, 0.498, 0.9147, 0.4177, 0.8343, 0.4177, 0.9147, 0.3343, 0.8343, 0.3343, 0.8343, 0.4147, 0.9157, 0.252, 0.8353, 0.3323, 0.9157, 0.3323, 0.4147, 0.8343, 0.3343, 0.8343, 0.3343, 0.9147, 0.3323, 0.8353, 0.252, 0.9157, 0.3323, 0.9157, 0.3313, 0.8343, 0.251, 0.8343, 0.251, 0.9147, 0.8343, 0.3313, 0.9147, 0.251, 0.8343, 0.251, 0.9147, 0.1677, 0.8343, 0.1677, 0.8343, 0.248, 0.249, 0.8353, 0.1687, 0.9157, 0.249, 0.9157, 0.248, 0.8343, 0.1677, 0.8343, 0.1677, 0.9147, 0.08433, 0.9147, 0.1647, 0.8343, 0.08433, 0.8343, 0.9147, 0.08433, 0.8343, 0.08433, 0.8343, 0.1647, 0.9157, 0.002002, 0.8353, 0.08233, 0.9157, 0.08233, 0.9147, 0.001001, 0.8343, 0.001001, 0.8343, 0.08133, 0.08233, 0.8353, 0.002002, 0.9157, 0.08233, 0.9157, 0.08133, 0.8343, 0.001001, 0.8343, 0.001001, 0.9147, 0.8323, 0.752, 0.752, 0.8323, 0.8323, 0.8323, 0.8313, 0.751, 0.751, 0.751, 0.751, 0.8313, 0.5823, 0.9187, 0.5823, 0.9573, 0.502, 0.9573, 0.502, 0.874, 0.5823, 0.8353, 0.5823, 0.874, 0.1657, 0.5853, 0.1657, 0.6657, 0.08534, 0.6657, 0.1687, 0.249, 0.249, 0.1687, 0.249, 0.249, 0.499, 0.4187, 0.499, 0.499, 0.4187, 0.499, 0.502, 0.3323, 0.5823, 0.252, 0.5823, 0.3323, 0.3323, 0.4187, 0.3323, 0.499, 0.252, 0.499, 0.4187, 0.249, 0.499, 0.1687, 0.499, 0.249, 0.1657, 0.502, 0.1657, 0.5823, 0.08534, 0.5823, 0.6687, 0.8323, 0.749, 0.752, 0.749, 0.8323, 0.4157, 0.502, 0.4157, 0.5823, 0.3353, 0.5823, 0.502, 0.08233, 0.5823, 0.002002, 0.5823, 0.08233, 0.1657, 0.1687, 0.1657, 0.249, 0.08534, 0.249, 0.4187, 0.4157, 0.499, 0.3353, 0.499, 0.4157, 0.3323, 0.502, 0.3323, 0.5823, 0.252, 0.5823, 0.748, 0.751, 0.6677, 0.8313, 0.6677, 0.751, 0.08233, 0.502, 0.08233, 0.5823, 0.002002, 0.5823, 0.502, 0.4157, 0.5823, 0.3353, 0.5823, 0.4157, 0.874, 0.752, 0.8353, 0.8323, 0.874, 0.8323, 0.8353, 0.6657, 0.874, 0.6657, 0.874, 0.5853, 0.9573, 0.5853, 0.9187, 0.6657, 0.9573, 0.6657, 0.6657, 0.877, 0.6657, 0.9157, 0.5853, 0.9157, 0.9157, 0.6687, 0.877, 0.749, 0.9157, 0.749, 0.4157, 0.9187, 0.4157, 0.9573, 0.3353, 0.9573, 0.9157, 0.5853, 0.877, 0.6657, 0.9157, 0.6657, 0.8353, 0.5823, 0.874, 0.5823, 0.874, 0.502, 0.4157, 0.752, 0.4157, 0.8323, 0.3353, 0.8323, 0.8323, 0.6687, 0.752, 0.749, 0.8323, 0.749, 0.3323, 0.6687, 0.3323, 0.749, 0.252, 0.749, 0.6657, 0.6687, 0.5853, 0.749, 0.6657, 0.749, 0.8323, 0.1687, 0.8323, 0.249, 0.752, 0.249, 0.8323, 0.002002, 0.752, 0.08233, 0.8323, 0.08233, 0.08233, 0.002002, 0.08233, 0.08233, 0.002002, 0.08233, 0.8323, 0.3353, 0.752, 0.4157, 0.8323, 0.4157, 0.3323, 0.752, 0.3323, 0.8323, 0.252, 0.8323, 0.751, 0.748, 0.8313, 0.6677, 0.751, 0.6677, 0.5853, 0.874, 0.6657, 0.8353, 0.6657, 0.874, 0.8353, 0.749, 0.874, 0.749, 0.874, 0.6687, 0.6687, 0.874, 0.749, 0.8353, 0.749, 0.874, 0.873, 0.501, 0.8343, 0.501, 0.8343, 0.5813, 0.9573, 0.002002, 0.9187, 0.08233, 0.9573, 0.08233, 0.9157, 0.877, 0.9157, 0.9157, 0.8353, 0.9157, 0.5813, 0.8343, 0.501, 0.873, 0.501, 0.8343, 0.873, 0.5843, 0.8343, 0.5843, 0.8343, 0.6647, 0.6647, 0.8343, 0.5843, 0.873, 0.5843, 0.8343, 0.8323, 0.8353, 0.8323, 0.874, 0.752, 0.874, 0.9157, 0.502, 0.877, 0.5823, 0.9157, 0.5823, 0.5823, 0.877, 0.5823, 0.9157, 0.502, 0.9157, 0.9573, 0.252, 0.9187, 0.3323, 0.9573, 0.3323, 0.873, 0.6677, 0.8343, 0.6677, 0.8343, 0.748, 0.748, 0.8343, 0.6677, 0.873, 0.6677, 0.8343, 0.249, 0.9187, 0.249, 0.9573, 0.1687, 0.9573, 0.9573, 0.8353, 0.9187, 0.9157, 0.9573, 0.9157, 0.3323, 0.9603, 0.3323, 0.999, 0.252, 0.999, 0.749, 0.5853, 0.749, 0.6657, 0.6687, 0.6657, 0.8323, 0.08534, 0.752, 0.1657, 0.8323, 0.1657, 0.3343, 0.8313, 0.3343, 0.751, 0.4147, 0.751, 0.5823, 0.6687, 0.502, 0.749, 0.5823, 0.749, 0.749, 0.502, 0.749, 0.5823, 0.6687, 0.5823, 0.751, 0.4147, 0.8313, 0.3343, 0.751, 0.3343, 0.749, 0.4187, 0.749, 0.499, 0.6687, 0.499, 0.249, 0.752, 0.1687, 0.8323, 0.249, 0.8323, 0.1657, 0.752, 0.1657, 0.8323, 0.08534, 0.8323, 0.8323, 0.252, 0.752, 0.3323, 0.8323, 0.3323, 0.749, 0.6687, 0.749, 0.749, 0.6687, 0.749, 0.751, 0.3313, 0.8313, 0.251, 0.751, 0.251, 0.251, 0.8313, 0.251, 0.751, 0.3313, 0.751, 0.499, 0.6687, 0.4187, 0.749, 0.499, 0.749, 0.751, 0.248, 0.751, 0.1677, 0.8313, 0.1677, 0.1677, 0.8313, 0.248, 0.751, 0.1677, 0.751, 0.08233, 0.1687, 0.08233, 0.249, 0.002002, 0.249, 0.749, 0.252, 0.6687, 0.3323, 0.749, 0.3323, 0.08433, 0.8313, 0.08433, 0.751, 0.1647, 0.751, 0.751, 0.1647, 0.8313, 0.08433, 0.751, 0.08433, 0.001001, 0.08133, 0.001001, 0.001001, 0.08133, 0.001001, 0.751, 0.08133, 0.8313, 0.001001, 0.751, 0.001001, 0.749, 0.3353, 0.749, 0.4157, 0.6687, 0.4157, 0.1657, 0.08534, 0.08534, 0.1657, 0.1657, 0.1657, 0.6677, 0.748, 0.6677, 0.6677, 0.748, 0.6677, 0.5843, 0.748, 0.6647, 0.6677, 0.5843, 0.6677, 0.6677, 0.6647, 0.6677, 0.5843, 0.748, 0.5843, 0.501, 0.748, 0.5813, 0.6677, 0.501, 0.6677, 0.6677, 0.5813, 0.6677, 0.501, 0.748, 0.501, 0.4177, 0.748, 0.498, 0.6677, 0.4177, 0.6677, 0.6677, 0.498, 0.6677, 0.4177, 0.748, 0.4177, 0.4157, 0.6687, 0.3353, 0.749, 0.4157, 0.749, 0.6677, 0.4147, 0.6677, 0.3343, 0.748, 0.3343, 0.3343, 0.748, 0.4147, 0.6677, 0.3343, 0.6677, 0.251, 0.748, 0.251, 0.6677, 0.3313, 0.6677, 0.6677, 0.3313, 0.748, 0.251, 0.6677, 0.251, 0.8343, 0.8313, 0.873, 0.751, 0.8343, 0.751, 0.8323, 0.877, 0.8323, 0.9157, 0.752, 0.9157, 0.9573, 0.4187, 0.9187, 0.499, 0.9573, 0.499, 0.751, 0.873, 0.751, 0.8343, 0.8313, 0.8343, 0.876, 0.5813, 0.9147, 0.501, 0.876, 0.501, 0.501, 0.9147, 0.501, 0.876, 0.5813, 0.876, 0.876, 0.6647, 0.9147, 0.5843, 0.876, 0.5843, 0.5843, 0.9147, 0.5843, 0.876, 0.6647, 0.876, 0.876, 0.748, 0.9147, 0.6677, 0.876, 0.6677, 0.751, 0.9147, 0.751, 0.876, 0.8313, 0.876, 0.9177, 0.08133, 0.9563, 0.001001, 0.9177, 0.001001, 0.8343, 0.9147, 0.8343, 0.876, 0.9147, 0.876, 0.9177, 0.3313, 0.9563, 0.251, 0.9177, 0.251, 0.1677, 0.9563, 0.1677, 0.9177, 0.248, 0.9177, 0.9177, 0.498, 0.9563, 0.4177, 0.9177, 0.4177, 0.3343, 0.9563, 0.3343, 0.9177, 0.4147, 0.9177, 0.9177, 0.6647, 0.9563, 0.5843, 0.9177, 0.5843, 0.501, 0.9563, 0.501, 0.9177, 0.5813, 0.9177, 0.6657, 0.1687, 0.6657, 0.249, 0.5853, 0.249, 0.1687, 0.5823, 0.249, 0.502, 0.249, 0.5823, 0.5843, 0.248, 0.5843, 0.1677, 0.6647, 0.1677, 0.5853, 0.1657, 0.6657, 0.08534, 0.6657, 0.1657, 0.08433, 0.6647, 0.08433, 0.5843, 0.1647, 0.5843, 0.502, 0.1657, 0.5823, 0.08534, 0.5823, 0.1657, 0.499, 0.502, 0.499, 0.5823, 0.4187, 0.5823, 0.502, 0.499, 0.5823, 0.4187, 0.5823, 0.499, 0.4157, 0.4187, 0.4157, 0.499, 0.3353, 0.499, 0.4187, 0.3323, 0.499, 0.252, 0.499, 0.3323, 0.5823, 0.1687, 0.5823, 0.249, 0.502, 0.249, 0.6647, 0.08433, 0.5843, 0.1647, 0.5843, 0.08433, 0.4157, 0.08534, 0.4157, 0.1657, 0.3353, 0.1657, 0.252, 0.4157, 0.3323, 0.3353, 0.3323, 0.4157, 0.249, 0.4187, 0.249, 0.499, 0.1687, 0.499, 0.5853, 0.08233, 0.6657, 0.002002, 0.6657, 0.08233, 0.4157, 0.252, 0.4157, 0.3323, 0.3353, 0.3323, 0.002002, 0.6657, 0.08233, 0.5853, 0.08233, 0.6657, 0.249, 0.3353, 0.249, 0.4157, 0.1687, 0.4157, 0.4187, 0.1657, 0.499, 0.08534, 0.499, 0.1657, 0.1657, 0.4187, 0.1657, 0.499, 0.08534, 0.499, 0.08133, 0.5843, 0.001001, 0.6647, 0.001001, 0.5843, 0.249, 0.252, 0.249, 0.3323, 0.1687, 0.3323, 0.08534, 0.3323, 0.1657, 0.252, 0.1657, 0.3323, 0.08233, 0.4187, 0.08233, 0.499, 0.002002, 0.499, 0.6647, 0.001001, 0.5843, 0.08133, 0.5843, 0.001001, 0.5823, 0.502, 0.5823, 0.5823, 0.502, 0.5823, 0.4187, 0.08233, 0.499, 0.002002, 0.499, 0.08233, 0.501, 0.5813, 0.501, 0.501, 0.5813, 0.501, 0.08534, 0.4157, 0.1657, 0.3353, 0.1657, 0.4157, 0.4177, 0.5813, 0.4177, 0.501, 0.498, 0.501, 0.5813, 0.4177, 0.501, 0.498, 0.501, 0.4177, 0.3343, 0.5813, 0.3343, 0.501, 0.4147, 0.501, 0.5813, 0.3343, 0.501, 0.4147, 0.501, 0.3343, 0.251, 0.5813, 0.251, 0.501, 0.3313, 0.501, 0.5813, 0.251, 0.501, 0.3313, 0.501, 0.251, 0.501, 0.248, 0.501, 0.1677, 0.5813, 0.1677, 0.248, 0.501, 0.1677, 0.5813, 0.1677, 0.501, 0.08433, 0.5813, 0.08433, 0.501, 0.1647, 0.501, 0.5813, 0.08433, 0.501, 0.1647, 0.501, 0.08433, 0.001001, 0.5813, 0.001001, 0.501, 0.08133, 0.501, 0.5813, 0.001001, 0.501, 0.08133, 0.501, 0.001001, 0.4177, 0.498, 0.4177, 0.4177, 0.498, 0.4177, 0.498, 0.3343, 0.4177, 0.4147, 0.4177, 0.3343, 0.3343, 0.498, 0.3343, 0.4177, 0.4147, 0.4177, 0.498, 0.251, 0.4177, 0.3313, 0.4177, 0.251, 0.251, 0.498, 0.251, 0.4177, 0.3313, 0.4177, 0.498, 0.1677, 0.4177, 0.248, 0.4177, 0.1677, 0.3323, 0.252, 0.3323, 0.3323, 0.252, 0.3323, 0.3353, 0.08233, 0.4157, 0.002002, 0.4157, 0.08233, 0.1677, 0.498, 0.1677, 0.4177, 0.248, 0.4177, 0.3353, 0.4157, 0.4157, 0.3353, 0.4157, 0.4157, 0.08433, 0.498, 0.08433, 0.4177, 0.1647, 0.4177, 0.498, 0.08433, 0.4177, 0.1647, 0.4177, 0.08433, 0.001001, 0.498, 0.001001, 0.4177, 0.08133, 0.4177, 0.3353, 0.249, 0.4157, 0.1687, 0.4157, 0.249, 0.3323, 0.08534, 0.3323, 0.1657, 0.252, 0.1657, 0.498, 0.001001, 0.4177, 0.08133, 0.4177, 0.001001, 0.08233, 0.3353, 0.08233, 0.4157, 0.002002, 0.4157, 0.4147, 0.3343, 0.3343, 0.4147, 0.3343, 0.3343, 0.3323, 0.002002, 0.3323, 0.08233, 0.252, 0.08233, 0.3313, 0.3343, 0.251, 0.4147, 0.251, 0.3343, 0.3343, 0.3313, 0.3343, 0.251, 0.4147, 0.251, 0.4147, 0.1677, 0.3343, 0.248, 0.3343, 0.1677, 0.1677, 0.4147, 0.1677, 0.3343, 0.248, 0.3343, 0.1647, 0.3343, 0.08433, 0.4147, 0.08433, 0.3343, 0.3343, 0.1647, 0.3343, 0.08433, 0.4147, 0.08433, 0.4147, 0.001001, 0.3343, 0.08133, 0.3343, 0.001001, 0.001001, 0.4147, 0.001001, 0.3343, 0.08133, 0.3343, 0.252, 0.249, 0.3323, 0.1687, 0.3323, 0.249, 0.251, 0.3313, 0.251, 0.251, 0.3313, 0.251, 0.3313, 0.1677, 0.251, 0.248, 0.251, 0.1677, 0.1677, 0.3313, 0.1677, 0.251, 0.248, 0.251, 0.002002, 0.3323, 0.08233, 0.252, 0.08233, 0.3323, 0.251, 0.1647, 0.251, 0.08433, 0.3313, 0.08433, 0.1647, 0.251, 0.08433, 0.3313, 0.08433, 0.251, 0.251, 0.08133, 0.251, 0.001001, 0.3313, 0.001001, 0.08133, 0.251, 0.001001, 0.3313, 0.001001, 0.251, 0.248, 0.1677, 0.1677, 0.248, 0.1677, 0.1677, 0.08433, 0.248, 0.08433, 0.1677, 0.1647, 0.1677, 0.9177, 0.9147, 0.9563, 0.8343, 0.9177, 0.8343, 0.251, 0.998, 0.251, 0.9593, 0.3313, 0.9593, 0.001001, 0.248, 0.001001, 0.1677, 0.08133, 0.1677, 0.08433, 0.1647, 0.1647, 0.08433, 0.08433, 0.08433, 0.373, 0.9593, 0.3343, 0.998, 0.3343, 0.9593, 0.9593, 0.498, 0.998, 0.4177, 0.9593, 0.4177, 0.9563, 0.9177, 0.9177, 0.9177, 0.9177, 0.9563])
me_groundlight002_reference.materials.append(mat_groundlight001_sheet)
me_groundlight002_reference.use_remesh_fix_poles = True
me_groundlight002_reference.use_remesh_preserve_attributes = False
me_groundlight002_reference.use_mirror_vertex_groups = False
me_groundlight002_reference.update()
me_groundlight002_reference.normals_split_custom_set([tuple(v) for v in zip(*[iter([0.8449, -0.5324, -0.05291, 0.8448, -0.5324, -0.05279, 0.8449, -0.5324, -0.05287, 0.8449, -0.5324, -0.05291, 0.8448, -0.5324, -0.05282, 0.8448, -0.5324, -0.05279, 0.0007794, 0.001179, 1.0, 0.0008832, 0.001187, 1.0, 0.0007661, 0.001102, 1.0, 0.0007794, 0.001179, 1.0, 0.0008408, 0.001223, 1.0, 0.0008832, 0.001187, 1.0, 0.0007794, 0.001179, 1.0, 0.0006401, 0.001214, 1.0, 0.0008408, 0.001223, 1.0, -0.359, 0.9318, 0.05333, -0.359, 0.9318, 0.05327, -0.359, 0.9318, 0.05329, -0.359, 0.9318, 0.05333, -0.359, 0.9318, 0.05326, -0.359, 0.9318, 0.05327, 0.8048, 0.5935, -0.01167, 0.8048, 0.5935, -0.01166, 0.8048, 0.5935, -0.01168, 0.8048, 0.5935, -0.01167, 0.8048, 0.5935, -0.01165, 0.8048, 0.5935, -0.01166, -0.3019, -0.9531, -0.02113, -0.3019, -0.9531, -0.02113, -0.3019, -0.9531, -0.02113, -0.3019, -0.9531, -0.02113, -0.3019, -0.9531, -0.02113, -0.3019, -0.9531, -0.02113, -0.9989, -0.03422, 0.0335, -0.9988, -0.03404, 0.03399, -0.9988, -0.03417, 0.03365, -0.9989, -0.03422, 0.0335, -0.9988, -0.03406, 0.03393, -0.9988, -0.03404, 0.03399, 0.8449, -0.5324, -0.05291, 0.8448, -0.5324, -0.05278, 0.8449, -0.5324, -0.05287, 0.8449, -0.5324, -0.05291, 0.8448, -0.5324, -0.05282, 0.8448, -0.5324, -0.05278, -0.359, 0.9318, 0.05328, -0.359, 0.9318, 0.05323, -0.359, 0.9318, 0.05329, -0.359, 0.9318, 0.05328, -0.359, 0.9318, 0.05326, -0.359, 0.9318, 0.05323, 0.8048, 0.5935, -0.01167, 0.8048, 0.5935, -0.01166, 0.8048, 0.5935, -0.01168, 0.8048, 0.5935, -0.01167, 0.8048, 0.5935, -0.01165, 0.8048, 0.5935, -0.01166, -0.3019, -0.9531, -0.02113, -0.3019, -0.9531, -0.02113, -0.3019, -0.9531, -0.02113, -0.3019, -0.9531, -0.02113, -0.3019, -0.9531, -0.02113, -0.3019, -0.9531, -0.02113, -0.9989, -0.03422, 0.03351, -0.9988, -0.03401, 0.03408, -0.9988, -0.03417, 0.03366, -0.9989, -0.03422, 0.03351, -0.9988, -0.03406, 0.03393, -0.9988, -0.03401, 0.03408, 0.8449, -0.5324, -0.05291, 0.8448, -0.5324, -0.05278, 0.8449, -0.5324, -0.05287, 0.8449, -0.5324, -0.05291, 0.8448, -0.5324, -0.05282, 0.8448, -0.5324, -0.05278, -0.359, 0.9318, 0.05328, -0.359, 0.9318, 0.05318, -0.359, 0.9318, 0.05329, -0.359, 0.9318, 0.05328, -0.359, 0.9318, 0.0533, -0.359, 0.9318, 0.05318, 0.8048, 0.5935, -0.01167, 0.8048, 0.5935, -0.01166, 0.8048, 0.5935, -0.01168, 0.8048, 0.5935, -0.01167, 0.8048, 0.5935, -0.01165, 0.8048, 0.5935, -0.01166, -0.3019, -0.9531, -0.02113, -0.3019, -0.9531, -0.02113, -0.3019, -0.9531, -0.02112, -0.3019, -0.9531, -0.02113, -0.3019, -0.9531, -0.02113, -0.3019, -0.9531, -0.02113, -0.9989, -0.03422, 0.03351, -0.9988, -0.03403, 0.03403, -0.9988, -0.03417, 0.03366, -0.9989, -0.03422, 0.03351, -0.9988, -0.03406, 0.03393, -0.9988, -0.03403, 0.03403, -0.2408, -3.611e-07, 0.9706, -0.2326, -0.06232, 0.9706, -1.639e-08, 6.182e-09, 1.0, -0.2326, -0.06232, 0.9706, -0.2085, -0.1204, 0.9706, -1.639e-08, 6.182e-09, 1.0, -0.2085, -0.1204, 0.9706, -0.1703, -0.1703, 0.9706, -1.639e-08, 6.182e-09, 1.0, -0.1703, -0.1703, 0.9706, -0.1204, -0.2085, 0.9706, -1.639e-08, 6.182e-09, 1.0, -0.1204, -0.2085, 0.9706, -0.06232, -0.2326, 0.9706, -1.639e-08, 6.182e-09, 1.0, -0.06232, -0.2326, 0.9706, -5.196e-07, -0.2408, 0.9706, -1.639e-08, 6.182e-09, 1.0, -5.196e-07, -0.2408, 0.9706, 0.06232, -0.2326, 0.9706, -1.639e-08, 6.182e-09, 1.0, 0.06232, -0.2326, 0.9706, 0.1204, -0.2085, 0.9706, -1.639e-08, 6.182e-09, 1.0, 0.1204, -0.2085, 0.9706, 0.1703, -0.1703, 0.9706, -1.639e-08, 6.182e-09, 1.0, 0.1703, -0.1703, 0.9706, 0.2085, -0.1204, 0.9706, -1.639e-08, 6.182e-09, 1.0, 0.2085, -0.1204, 0.9706, 0.2326, -0.06232, 0.9706, -1.639e-08, 6.182e-09, 1.0, 0.2326, -0.06232, 0.9706, 0.2408, -5.25e-07, 0.9706, -1.639e-08, 6.182e-09, 1.0, 0.2408, -5.25e-07, 0.9706, 0.2326, 0.06232, 0.9706, -1.639e-08, 6.182e-09, 1.0, 0.2326, 0.06232, 0.9706, 0.2085, 0.1204, 0.9706, -1.639e-08, 6.182e-09, 1.0, 0.2085, 0.1204, 0.9706, 0.1703, 0.1703, 0.9706, -1.639e-08, 6.182e-09, 1.0, 0.1703, 0.1703, 0.9706, 0.1204, 0.2085, 0.9706, -1.639e-08, 6.182e-09, 1.0, 0.1204, 0.2085, 0.9706, 0.06232, 0.2326, 0.9706, -1.639e-08, 6.182e-09, 1.0, 0.06232, 0.2326, 0.9706, 5.623e-07, 0.2408, 0.9706, -1.639e-08, 6.182e-09, 1.0, 5.623e-07, 0.2408, 0.9706, -0.06232, 0.2326, 0.9706, -1.639e-08, 6.182e-09, 1.0, -0.06232, 0.2326, 0.9706, -0.1204, 0.2085, 0.9706, -1.639e-08, 6.182e-09, 1.0, -0.1204, 0.2085, 0.9706, -0.1703, 0.1703, 0.9706, -1.639e-08, 6.182e-09, 1.0, 0.3918, 0.105, 0.914, 0.3513, 0.2028, 0.914, 0.2085, 0.1204, 0.9706, 0.3918, 0.105, 0.914, 0.2085, 0.1204, 0.9706, 0.2326, 0.06232, 0.9706, 0.4056, -1.29e-06, 0.914, 0.3918, 0.105, 0.914, 0.2326, 0.06232, 0.9706, 0.4056, -1.29e-06, 0.914, 0.2326, 0.06232, 0.9706, 0.2408, -5.25e-07, 0.9706, 0.3918, -0.105, 0.914, 0.4056, -1.29e-06, 0.914, 0.2408, -5.25e-07, 0.9706, 0.3918, -0.105, 0.914, 0.2408, -5.25e-07, 0.9706, 0.2326, -0.06232, 0.9706, 0.3513, -0.2028, 0.914, 0.3918, -0.105, 0.914, 0.2326, -0.06232, 0.9706, 0.3513, -0.2028, 0.914, 0.2326, -0.06232, 0.9706, 0.2085, -0.1204, 0.9706, 0.2868, -0.2868, 0.914, 0.3513, -0.2028, 0.914, 0.2085, -0.1204, 0.9706, 0.2868, -0.2868, 0.914, 0.2085, -0.1204, 0.9706, 0.1703, -0.1703, 0.9706, 0.2028, -0.3513, 0.914, 0.2868, -0.2868, 0.914, 0.1703, -0.1703, 0.9706, 0.2028, -0.3513, 0.914, 0.1703, -0.1703, 0.9706, 0.1204, -0.2085, 0.9706, 0.105, -0.3918, 0.914, 0.2028, -0.3513, 0.914, 0.1204, -0.2085, 0.9706, 0.105, -0.3918, 0.914, 0.1204, -0.2085, 0.9706, 0.06232, -0.2326, 0.9706, -1.44e-06, -0.4056, 0.914, 0.105, -0.3918, 0.914, 0.06232, -0.2326, 0.9706, -1.44e-06, -0.4056, 0.914, 0.06232, -0.2326, 0.9706, -5.196e-07, -0.2408, 0.9706, -0.105, -0.3918, 0.914, -1.44e-06, -0.4056, 0.914, -5.196e-07, -0.2408, 0.9706, -0.105, -0.3918, 0.914, -5.196e-07, -0.2408, 0.9706, -0.06232, -0.2326, 0.9706, -1.639e-08, 6.182e-09, 1.0, -0.2326, 0.06232, 0.9706, -0.2408, -3.611e-07, 0.9706, -0.2085, 0.1204, 0.9706, -0.2326, 0.06232, 0.9706, -1.639e-08, 6.182e-09, 1.0, -0.1703, 0.1703, 0.9706, -0.2085, 0.1204, 0.9706, -1.639e-08, 6.182e-09, 1.0, -0.2868, 0.2868, 0.914, -0.2085, 0.1204, 0.9706, -0.1703, 0.1703, 0.9706, -0.2028, 0.3513, 0.914, -0.2868, 0.2868, 0.914, -0.1703, 0.1703, 0.9706, -0.2028, 0.3513, 0.914, -0.1703, 0.1703, 0.9706, -0.1204, 0.2085, 0.9706, -0.105, 0.3918, 0.914, -0.2028, 0.3513, 0.914, -0.1204, 0.2085, 0.9706, -0.105, 0.3918, 0.914, -0.1204, 0.2085, 0.9706, -0.06232, 0.2326, 0.9706, 1.437e-06, 0.4056, 0.914, -0.105, 0.3918, 0.914, -0.06232, 0.2326, 0.9706, 1.437e-06, 0.4056, 0.914, -0.06232, 0.2326, 0.9706, 5.623e-07, 0.2408, 0.9706, 0.105, 0.3918, 0.914, 1.437e-06, 0.4056, 0.914, 5.623e-07, 0.2408, 0.9706, 0.105, 0.3918, 0.914, 5.623e-07, 0.2408, 0.9706, 0.06232, 0.2326, 0.9706, 0.2028, 0.3513, 0.914, 0.105, 0.3918, 0.914, 0.06232, 0.2326, 0.9706, 0.2028, 0.3513, 0.914, 0.06232, 0.2326, 0.9706, 0.1204, 0.2085, 0.9706, 0.2868, 0.2868, 0.914, 0.2028, 0.3513, 0.914, 0.1204, 0.2085, 0.9706, 0.2868, 0.2868, 0.914, 0.1204, 0.2085, 0.9706, 0.1703, 0.1703, 0.9706, 0.3513, 0.2028, 0.914, 0.2868, 0.2868, 0.914, 0.1703, 0.1703, 0.9706, 0.3513, 0.2028, 0.914, 0.1703, 0.1703, 0.9706, 0.2085, 0.1204, 0.9706, -0.2028, -0.3513, 0.914, -0.105, -0.3918, 0.914, -0.06232, -0.2326, 0.9706, -0.2028, -0.3513, 0.914, -0.06232, -0.2326, 0.9706, -0.1204, -0.2085, 0.9706, -0.2868, -0.2868, 0.914, -0.2028, -0.3513, 0.914, -0.1204, -0.2085, 0.9706, -0.2868, -0.2868, 0.914, -0.1204, -0.2085, 0.9706, -0.1703, -0.1703, 0.9706, -0.3513, -0.2028, 0.914, -0.2868, -0.2868, 0.914, -0.1703, -0.1703, 0.9706, -0.3513, -0.2028, 0.914, -0.1703, -0.1703, 0.9706, -0.2085, -0.1204, 0.9706, -0.3918, -0.105, 0.914, -0.3513, -0.2028, 0.914, -0.2085, -0.1204, 0.9706, -0.3918, -0.105, 0.914, -0.2085, -0.1204, 0.9706, -0.2326, -0.06232, 0.9706, -0.4056, 1.416e-06, 0.914, -0.3918, -0.105, 0.914, -0.2326, -0.06232, 0.9706, -0.4056, 1.416e-06, 0.914, -0.2326, -0.06232, 0.9706, -0.2408, -3.611e-07, 0.9706, -0.3918, 0.105, 0.914, -0.4056, 1.416e-06, 0.914, -0.2408, -3.611e-07, 0.9706, -0.3918, 0.105, 0.914, -0.2408, -3.611e-07, 0.9706, -0.2326, 0.06232, 0.9706, -0.3513, 0.2028, 0.914, -0.3918, 0.105, 0.914, -0.2326, 0.06232, 0.9706, -0.3513, 0.2028, 0.914, -0.2326, 0.06232, 0.9706, -0.2085, 0.1204, 0.9706, -0.2868, 0.2868, 0.914, -0.3513, 0.2028, 0.914, -0.2085, 0.1204, 0.9706, 0.0007796, 0.001179, 1.0, 0.0008829, 0.001188, 1.0, 0.0007652, 0.001102, 1.0, 0.0007796, 0.001179, 1.0, 0.0008412, 0.001223, 1.0, 0.0008829, 0.001188, 1.0, 0.0007796, 0.001179, 1.0, 0.0006414, 0.001215, 1.0, 0.0008412, 0.001223, 1.0, -1.0, -6.65e-07, 0.0, -0.9659, -0.2588, 0.0, -1.0, 6.698e-07, 0.0, -1.0, -6.65e-07, 0.0, -0.9659, -0.2588, 0.0, -0.9659, -0.2588, 0.0, -0.9659, -0.2588, 0.0, -0.866, -0.5, 0.0, -0.9659, -0.2588, 0.0, -0.9659, -0.2588, 0.0, -0.866, -0.5, 0.0, -0.866, -0.5, 0.0, -0.866, -0.5, 0.0, -0.7071, -0.7071, 0.0, -0.866, -0.5, 0.0, -0.866, -0.5, 0.0, -0.7071, -0.7071, 0.0, -0.7071, -0.7071, 0.0, -0.7071, -0.7071, 0.0, -0.5, -0.866, 0.0, -0.7071, -0.7071, 0.0, -0.7071, -0.7071, 0.0, -0.5, -0.866, 0.0, -0.5, -0.866, 0.0, -0.5, -0.866, 0.0, -0.2588, -0.9659, 0.0, -0.5, -0.866, 0.0, -0.5, -0.866, 0.0, -0.2588, -0.9659, 0.0, -0.2588, -0.9659, 0.0, -0.2588, -0.9659, 0.0, -4.641e-07, -1.0, 0.0, -0.2588, -0.9659, 0.0, -0.2588, -0.9659, 0.0, 4.641e-07, -1.0, 0.0, -4.641e-07, -1.0, 0.0, 0.7071, 0.7071, 0.0, 0.5, 0.866, 0.0, 0.7071, 0.7071, 0.0, 0.7071, 0.7071, 0.0, 0.5, 0.866, 0.0, 0.5, 0.866, 0.0, 0.5, 0.866, 0.0, 0.2588, 0.9659, 0.0, 0.5, 0.866, 0.0, 0.5, 0.866, 0.0, 0.2588, 0.9659, 0.0, 0.2588, 0.9659, 0.0, 0.2588, 0.9659, 0.0, 5.023e-07, 1.0, 0.0, 0.2588, 0.9659, 0.0, 0.2588, 0.9659, 0.0, -4.306e-07, 1.0, 0.0, 5.023e-07, 1.0, 0.0, -4.306e-07, 1.0, 0.0, -0.2588, 0.9659, 0.0, 5.023e-07, 1.0, 0.0, -4.306e-07, 1.0, 0.0, -0.2588, 0.9659, 0.0, -0.2588, 0.9659, 0.0, -0.2588, 0.9659, 0.0, -0.5, 0.866, 0.0, -0.2588, 0.9659, 0.0, -0.2588, 0.9659, 0.0, -0.5, 0.866, 0.0, -0.5, 0.866, 0.0, -0.5, 0.866, 0.0, -0.7071, 0.7071, 0.0, -0.5, 0.866, 0.0, -0.5, 0.866, 0.0, -0.7071, 0.7071, 0.0, -0.7071, 0.7071, 0.0, -0.7071, 0.7071, 0.0, -0.866, 0.5, 0.0, -0.7071, 0.7071, 0.0, -0.7071, 0.7071, 0.0, -0.866, 0.5, 0.0, -0.866, 0.5, 0.0, -0.866, 0.5, 0.0, -0.9659, 0.2588, 0.0, -0.866, 0.5, 0.0, -0.866, 0.5, 0.0, -0.9659, 0.2588, 0.0, -0.9659, 0.2588, 0.0, -0.9659, 0.2588, 0.0, -1.0, 6.698e-07, 0.0, -0.9659, 0.2588, 0.0, -0.9659, 0.2588, 0.0, -1.0, -6.65e-07, 0.0, -1.0, 6.698e-07, 0.0, 4.641e-07, -1.0, 0.0, 0.2588, -0.9659, 0.0, -4.641e-07, -1.0, 0.0, 4.641e-07, -1.0, 0.0, 0.2588, -0.9659, 0.0, 0.2588, -0.9659, 0.0, 0.2588, -0.9659, 0.0, 0.5, -0.866, 0.0, 0.2588, -0.9659, 0.0, 0.2588, -0.9659, 0.0, 0.5, -0.866, 0.0, 0.5, -0.866, 0.0, 0.5, -0.866, 0.0, 0.7071, -0.7071, 0.0, 0.5, -0.866, 0.0, 0.5, -0.866, 0.0, 0.7071, -0.7071, 0.0, 0.7071, -0.7071, 0.0, 0.7071, -0.7071, 0.0, 0.866, -0.5, 0.0, 0.7071, -0.7071, 0.0, 0.7071, -0.7071, 0.0, 0.866, -0.5, 0.0, 0.866, -0.5, 0.0, 0.866, -0.5, 0.0, 0.9659, -0.2588, 0.0, 0.866, -0.5, 0.0, 0.866, -0.5, 0.0, 0.9659, -0.2588, 0.0, 0.9659, -0.2588, 0.0, 0.9659, -0.2588, 0.0, 1.0, -6.841e-07, 0.0, 0.9659, -0.2588, 0.0, 0.9659, -0.2588, 0.0, 1.0, 6.363e-07, 0.0, 1.0, -6.841e-07, 0.0, 1.0, 6.363e-07, 0.0, 0.9659, 0.2588, 0.0, 1.0, -6.841e-07, 0.0, 1.0, 6.363e-07, 0.0, 0.9659, 0.2588, 0.0, 0.9659, 0.2588, 0.0, 0.9659, 0.2588, 0.0, 0.866, 0.5, 0.0, 0.9659, 0.2588, 0.0, 0.9659, 0.2588, 0.0, 0.866, 0.5, 0.0, 0.866, 0.5, 0.0, 0.866, 0.5, 0.0, 0.7071, 0.7071, 0.0, 0.866, 0.5, 0.0, 0.866, 0.5, 0.0, 0.7071, 0.7071, 0.0, 0.7071, 0.7071, 0.0, 0.5819, -0.5819, 0.5682, 0.2889, -0.2889, 0.9128, 0.2043, -0.3538, 0.9128, 0.5819, -0.5819, 0.5682, 0.2043, -0.3538, 0.9128, 0.4114, -0.7126, 0.5682, 0.5819, -0.5819, 0.5682, 0.4114, -0.7126, 0.5682, 0.4584, -0.7939, 0.3995, 0.4114, -0.7126, 0.5682, 0.2373, -0.8855, 0.3995, 0.4584, -0.7939, 0.3995, 0.4114, -0.7126, 0.5682, 0.213, -0.7949, 0.5682, 0.2373, -0.8855, 0.3995, 0.213, -0.7949, 0.5682, -1.897e-07, -0.9168, 0.3993, 0.2373, -0.8855, 0.3995, 0.213, -0.7949, 0.5682, 8.641e-07, -0.8228, 0.5683, -1.897e-07, -0.9168, 0.3993, 8.641e-07, -0.8228, 0.5683, -0.2373, -0.8855, 0.3995, -1.897e-07, -0.9168, 0.3993, 8.641e-07, -0.8228, 0.5683, -0.213, -0.7949, 0.5682, -0.2373, -0.8855, 0.3995, -0.213, -0.7949, 0.5682, -0.4584, -0.7939, 0.3995, -0.2373, -0.8855, 0.3995, -0.213, -0.7949, 0.5682, -0.4114, -0.7127, 0.5682, -0.4584, -0.7939, 0.3995, -0.4114, -0.7127, 0.5682, -0.6482, -0.6482, 0.3996, -0.4584, -0.7939, 0.3995, -0.4114, -0.7127, 0.5682, -0.5819, -0.5819, 0.5682, -0.6482, -0.6482, 0.3996, -0.5819, -0.5819, 0.5682, -0.7939, -0.4584, 0.3996, -0.6482, -0.6482, 0.3996, -0.5819, -0.5819, 0.5682, -0.7126, -0.4114, 0.5682, -0.7939, -0.4584, 0.3996, -0.7126, -0.4114, 0.5682, -0.8855, -0.2373, 0.3995, -0.7939, -0.4584, 0.3996, -0.7126, -0.4114, 0.5682, -0.7949, -0.213, 0.5682, -0.8855, -0.2373, 0.3995, -0.7949, -0.213, 0.5682, -0.9168, 4.476e-07, 0.3993, -0.8855, -0.2373, 0.3995, -0.213, -0.7949, 0.5682, -0.2043, -0.3538, 0.9128, -0.4114, -0.7127, 0.5682, -0.213, -0.7949, 0.5682, -0.1057, -0.3946, 0.9128, -0.2043, -0.3538, 0.9128, 8.641e-07, -0.8228, 0.5683, -0.1057, -0.3946, 0.9128, -0.213, -0.7949, 0.5682, 8.641e-07, -0.8228, 0.5683, -2.347e-07, -0.4085, 0.9128, -0.1057, -0.3946, 0.9128, 0.213, -0.7949, 0.5682, -2.347e-07, -0.4085, 0.9128, 8.641e-07, -0.8228, 0.5683, 0.213, -0.7949, 0.5682, 0.1057, -0.3946, 0.9128, -2.347e-07, -0.4085, 0.9128, 0.4114, -0.7126, 0.5682, 0.1057, -0.3946, 0.9128, 0.213, -0.7949, 0.5682, 0.4114, -0.7126, 0.5682, 0.2043, -0.3538, 0.9128, 0.1057, -0.3946, 0.9128, -0.2043, -0.3538, 0.9128, -0.1057, -0.3946, 0.9128, 1.43e-08, 0.0, 1.0, -0.1057, -0.3946, 0.9128, 3.781e-08, 0.0, 1.0, 1.43e-08, 0.0, 1.0, -0.1057, -0.3946, 0.9128, -2.347e-07, -0.4085, 0.9128, 3.781e-08, 0.0, 1.0, -2.347e-07, -0.4085, 0.9128, -8.646e-08, 0.0, 1.0, 3.781e-08, 0.0, 1.0, -2.347e-07, -0.4085, 0.9128, 0.1057, -0.3946, 0.9128, -8.646e-08, 0.0, 1.0, 0.1057, -0.3946, 0.9128, 7.38e-08, 0.0, 1.0, -8.646e-08, 0.0, 1.0, 0.1057, -0.3946, 0.9128, 0.2043, -0.3538, 0.9128, 7.38e-08, 0.0, 1.0, 0.2043, -0.3538, 0.9128, 1.065e-07, 0.0, 1.0, 7.38e-08, 0.0, 1.0, 0.2043, -0.3538, 0.9128, 0.2889, -0.2889, 0.9128, 1.065e-07, 0.0, 1.0, 0.2889, -0.2889, 0.9128, 1.254e-07, 0.0, 1.0, 1.065e-07, 0.0, 1.0, -0.4114, 0.7126, 0.5682, -0.1057, 0.3946, 0.9128, -0.213, 0.7949, 0.5682, -0.4114, 0.7126, 0.5682, -0.2043, 0.3538, 0.9128, -0.1057, 0.3946, 0.9128, -0.5819, 0.5819, 0.5682, -0.2043, 0.3538, 0.9128, -0.4114, 0.7126, 0.5682, -0.5819, 0.5819, 0.5682, -0.2889, 0.2889, 0.9128, -0.2043, 0.3538, 0.9128, -0.7126, 0.4114, 0.5682, -0.2889, 0.2889, 0.9128, -0.5819, 0.5819, 0.5682, -0.7126, 0.4114, 0.5682, -0.3538, 0.2043, 0.9128, -0.2889, 0.2889, 0.9128, -0.7949, 0.213, 0.5682, -0.3538, 0.2043, 0.9128, -0.7126, 0.4114, 0.5682, -0.7949, 0.213, 0.5682, -0.3946, 0.1057, 0.9128, -0.3538, 0.2043, 0.9128, -0.8228, -9.548e-07, 0.5683, -0.3946, 0.1057, 0.9128, -0.7949, 0.213, 0.5682, -0.8228, -9.548e-07, 0.5683, -0.4085, 1.173e-07, 0.9128, -0.3946, 0.1057, 0.9128, -0.7949, -0.213, 0.5682, -0.4085, 1.173e-07, 0.9128, -0.8228, -9.548e-07, 0.5683, -0.7949, -0.213, 0.5682, -0.3946, -0.1057, 0.9128, -0.4085, 1.173e-07, 0.9128, -0.7126, -0.4114, 0.5682, -0.3946, -0.1057, 0.9128, -0.7949, -0.213, 0.5682, -0.7126, -0.4114, 0.5682, -0.3538, -0.2043, 0.9128, -0.3946, -0.1057, 0.9128, -0.5819, -0.5819, 0.5682, -0.3538, -0.2043, 0.9128, -0.7126, -0.4114, 0.5682, -0.5819, -0.5819, 0.5682, -0.2889, -0.2889, 0.9128, -0.3538, -0.2043, 0.9128, -0.4114, -0.7127, 0.5682, -0.2889, -0.2889, 0.9128, -0.5819, -0.5819, 0.5682, -0.4114, -0.7127, 0.5682, -0.2043, -0.3538, 0.9128, -0.2889, -0.2889, 0.9128, -0.1057, 0.3946, 0.9128, -0.2043, 0.3538, 0.9128, 4.865e-08, 0.0, 1.0, -0.2043, 0.3538, 0.9128, -1.116e-07, -1.825e-07, 1.0, 4.865e-08, 0.0, 1.0, -0.2043, 0.3538, 0.9128, -0.2889, 0.2889, 0.9128, -1.116e-07, -1.825e-07, 1.0, -0.2889, 0.2889, 0.9128, 3.989e-07, -2.304e-07, 1.0, -1.116e-07, -1.825e-07, 1.0, -0.2889, 0.2889, 0.9128, -0.3538, 0.2043, 0.9128, 3.989e-07, -2.304e-07, 1.0, -0.3538, 0.2043, 0.9128, -3.777e-09, -1.346e-07, 1.0, 3.989e-07, -2.304e-07, 1.0, -0.3538, 0.2043, 0.9128, -0.3946, 0.1057, 0.9128, -3.777e-09, -1.346e-07, 1.0, -0.3946, 0.1057, 0.9128, -1.223e-07, 0.0, 1.0, -3.777e-09, -1.346e-07, 1.0, -0.3946, 0.1057, 0.9128, -0.4085, 1.173e-07, 0.9128, -1.223e-07, 0.0, 1.0, -0.4085, 1.173e-07, 0.9128, 2.193e-08, 0.0, 1.0, -1.223e-07, 0.0, 1.0, -0.4085, 1.173e-07, 0.9128, -0.3946, -0.1057, 0.9128, 2.193e-08, 0.0, 1.0, -0.3946, -0.1057, 0.9128, 2.811e-08, 0.0, 1.0, 2.193e-08, 0.0, 1.0, -0.3946, -0.1057, 0.9128, -0.3538, -0.2043, 0.9128, 2.811e-08, 0.0, 1.0, -0.3538, -0.2043, 0.9128, 1.084e-08, 0.0, 1.0, 2.811e-08, 0.0, 1.0, -0.3538, -0.2043, 0.9128, -0.2889, -0.2889, 0.9128, 1.084e-08, 0.0, 1.0, -0.2889, -0.2889, 0.9128, -2.514e-08, 0.0, 1.0, 1.084e-08, 0.0, 1.0, -0.2889, -0.2889, 0.9128, -0.2043, -0.3538, 0.9128, -2.514e-08, 0.0, 1.0, -0.2043, -0.3538, 0.9128, 1.43e-08, 0.0, 1.0, -2.514e-08, 0.0, 1.0, 0.3538, -0.2043, 0.9128, 0.3946, -0.1057, 0.9128, 3.756e-08, 0.0, 1.0, 0.3946, -0.1057, 0.9128, 1.709e-08, 0.0, 1.0, 3.756e-08, 0.0, 1.0, 0.3946, -0.1057, 0.9128, 0.4085, 5.558e-07, 0.9128, 1.709e-08, 0.0, 1.0, 0.4085, 5.558e-07, 0.9128, 2.836e-08, 0.0, 1.0, 1.709e-08, 0.0, 1.0, 0.4085, 5.558e-07, 0.9128, 0.3946, 0.1057, 0.9128, 2.836e-08, 0.0, 1.0, 0.3946, 0.1057, 0.9128, -1.351e-07, -4.749e-07, 1.0, 2.836e-08, 0.0, 1.0, 0.3946, 0.1057, 0.9128, 0.3538, 0.2043, 0.9128, -1.351e-07, -4.749e-07, 1.0, 0.3538, 0.2043, 0.9128, -4.701e-08, -1.68e-07, 1.0, -1.351e-07, -4.749e-07, 1.0, 0.3538, 0.2043, 0.9128, 0.2889, 0.2889, 0.9128, -4.701e-08, -1.68e-07, 1.0, 0.2889, 0.2889, 0.9128, 0.0, 0.0, 1.0, -4.701e-08, -1.68e-07, 1.0, 0.2889, 0.2889, 0.9128, 0.2043, 0.3538, 0.9128, 0.0, 0.0, 1.0, 0.2043, 0.3538, 0.9128, 6.081e-08, 0.0, 1.0, 0.0, 0.0, 1.0, 0.2043, 0.3538, 0.9128, 0.1057, 0.3946, 0.9128, 6.081e-08, 0.0, 1.0, 0.1057, 0.3946, 0.9128, 2.806e-08, 0.0, 1.0, 6.081e-08, 0.0, 1.0, 0.1057, 0.3946, 0.9128, -6.071e-07, 0.4085, 0.9128, 2.806e-08, 0.0, 1.0, -6.071e-07, 0.4085, 0.9128, 1.763e-08, 0.0, 1.0, 2.806e-08, 0.0, 1.0, -6.071e-07, 0.4085, 0.9128, -0.1057, 0.3946, 0.9128, 1.763e-08, 0.0, 1.0, -0.1057, 0.3946, 0.9128, 4.865e-08, 0.0, 1.0, 1.763e-08, 0.0, 1.0, 0.7949, -0.213, 0.5682, 0.3538, -0.2043, 0.9128, 0.7126, -0.4114, 0.5682, 0.7949, -0.213, 0.5682, 0.3946, -0.1057, 0.9128, 0.3538, -0.2043, 0.9128, 0.8228, 1.068e-06, 0.5683, 0.3946, -0.1057, 0.9128, 0.7949, -0.213, 0.5682, 0.8228, 1.068e-06, 0.5683, 0.4085, 5.558e-07, 0.9128, 0.3946, -0.1057, 0.9128, 0.7949, 0.213, 0.5682, 0.4085, 5.558e-07, 0.9128, 0.8228, 1.068e-06, 0.5683, 0.7949, 0.213, 0.5682, 0.3946, 0.1057, 0.9128, 0.4085, 5.558e-07, 0.9128, 0.7126, 0.4114, 0.5682, 0.3946, 0.1057, 0.9128, 0.7949, 0.213, 0.5682, 0.7126, 0.4114, 0.5682, 0.3538, 0.2043, 0.9128, 0.3946, 0.1057, 0.9128, 0.5819, 0.5819, 0.5682, 0.3538, 0.2043, 0.9128, 0.7126, 0.4114, 0.5682, 0.5819, 0.5819, 0.5682, 0.2889, 0.2889, 0.9128, 0.3538, 0.2043, 0.9128, 0.4114, 0.7126, 0.5682, 0.2889, 0.2889, 0.9128, 0.5819, 0.5819, 0.5682, 0.4114, 0.7126, 0.5682, 0.2043, 0.3538, 0.9128, 0.2889, 0.2889, 0.9128, 0.213, 0.7949, 0.5682, 0.2043, 0.3538, 0.9128, 0.4114, 0.7126, 0.5682, 0.213, 0.7949, 0.5682, 0.1057, 0.3946, 0.9128, 0.2043, 0.3538, 0.9128, -1.025e-06, 0.8228, 0.5683, 0.1057, 0.3946, 0.9128, 0.213, 0.7949, 0.5682, -1.025e-06, 0.8228, 0.5683, -6.071e-07, 0.4085, 0.9128, 0.1057, 0.3946, 0.9128, -0.213, 0.7949, 0.5682, -6.071e-07, 0.4085, 0.9128, -1.025e-06, 0.8228, 0.5683, -0.213, 0.7949, 0.5682, -0.1057, 0.3946, 0.9128, -6.071e-07, 0.4085, 0.9128, 0.4114, 0.7126, 0.5682, 0.5819, 0.5819, 0.5682, 0.6482, 0.6482, 0.3996, 0.5819, 0.5819, 0.5682, 0.7939, 0.4584, 0.3996, 0.6482, 0.6482, 0.3996, 0.5819, 0.5819, 0.5682, 0.7126, 0.4114, 0.5682, 0.7939, 0.4584, 0.3996, 0.7126, 0.4114, 0.5682, 0.8855, 0.2373, 0.3995, 0.7939, 0.4584, 0.3996, 0.7126, 0.4114, 0.5682, 0.7949, 0.213, 0.5682, 0.8855, 0.2373, 0.3995, 0.7949, 0.213, 0.5682, 0.9168, -3.59e-07, 0.3993, 0.8855, 0.2373, 0.3995, 0.7949, 0.213, 0.5682, 0.8228, 1.068e-06, 0.5683, 0.9168, -3.59e-07, 0.3993, 0.8228, 1.068e-06, 0.5683, 0.8855, -0.2373, 0.3995, 0.9168, -3.59e-07, 0.3993, 0.8228, 1.068e-06, 0.5683, 0.7949, -0.213, 0.5682, 0.8855, -0.2373, 0.3995, 0.7949, -0.213, 0.5682, 0.7939, -0.4584, 0.3996, 0.8855, -0.2373, 0.3995, 0.7949, -0.213, 0.5682, 0.7126, -0.4114, 0.5682, 0.7939, -0.4584, 0.3996, 0.7126, -0.4114, 0.5682, 0.6482, -0.6482, 0.3996, 0.7939, -0.4584, 0.3996, 0.4714, -0.8164, 0.3336, 0.6666, -0.6666, 0.3336, 0.6482, -0.6482, 0.3996, 0.6666, -0.6666, 0.3336, 0.7939, -0.4584, 0.3996, 0.6482, -0.6482, 0.3996, 0.6666, -0.6666, 0.3336, 0.8164, -0.4714, 0.3336, 0.7939, -0.4584, 0.3996, 0.8164, -0.4714, 0.3336, 0.8855, -0.2373, 0.3995, 0.7939, -0.4584, 0.3996, 0.8164, -0.4714, 0.3336, 0.9106, -0.244, 0.3336, 0.8855, -0.2373, 0.3995, 0.9106, -0.244, 0.3336, 0.9168, -3.59e-07, 0.3993, 0.8855, -0.2373, 0.3995, 0.9106, -0.244, 0.3336, 0.9427, -1.961e-06, 0.3336, 0.9168, -3.59e-07, 0.3993, 0.9427, -1.961e-06, 0.3336, 0.8855, 0.2373, 0.3995, 0.9168, -3.59e-07, 0.3993, 0.9427, -1.961e-06, 0.3336, 0.9106, 0.244, 0.3336, 0.8855, 0.2373, 0.3995, 0.9106, 0.244, 0.3336, 0.7939, 0.4584, 0.3996, 0.8855, 0.2373, 0.3995, 0.9106, 0.244, 0.3336, 0.8164, 0.4714, 0.3336, 0.7939, 0.4584, 0.3996, 0.8164, 0.4714, 0.3336, 0.6482, 0.6482, 0.3996, 0.7939, 0.4584, 0.3996, 0.8164, 0.4714, 0.3336, 0.6666, 0.6666, 0.3336, 0.6482, 0.6482, 0.3996, 0.6666, 0.6666, 0.3336, 0.4584, 0.7939, 0.3995, 0.6482, 0.6482, 0.3996, 0.6666, 0.6666, 0.3336, 0.4714, 0.8164, 0.3336, 0.4584, 0.7939, 0.3995, 0.4714, 0.8164, 0.3336, 0.2373, 0.8855, 0.3996, 0.4584, 0.7939, 0.3995, 0.4714, 0.8164, 0.3336, 0.244, 0.9106, 0.3336, 0.2373, 0.8855, 0.3996, 0.244, 0.9106, 0.3336, 3.573e-07, 0.9169, 0.3992, 0.2373, 0.8855, 0.3996, -0.7949, -0.213, 0.5682, -0.8228, -9.548e-07, 0.5683, -0.9168, 4.476e-07, 0.3993, -0.8228, -9.548e-07, 0.5683, -0.8855, 0.2373, 0.3995, -0.9168, 4.476e-07, 0.3993, -0.8228, -9.548e-07, 0.5683, -0.7949, 0.213, 0.5682, -0.8855, 0.2373, 0.3995, -0.7949, 0.213, 0.5682, -0.7939, 0.4584, 0.3996, -0.8855, 0.2373, 0.3995, -0.7949, 0.213, 0.5682, -0.7126, 0.4114, 0.5682, -0.7939, 0.4584, 0.3996, -0.7126, 0.4114, 0.5682, -0.6482, 0.6482, 0.3996, -0.7939, 0.4584, 0.3996, -0.7126, 0.4114, 0.5682, -0.5819, 0.5819, 0.5682, -0.6482, 0.6482, 0.3996, -0.5819, 0.5819, 0.5682, -0.4584, 0.7939, 0.3995, -0.6482, 0.6482, 0.3996, -0.5819, 0.5819, 0.5682, -0.4114, 0.7126, 0.5682, -0.4584, 0.7939, 0.3995, -0.4114, 0.7126, 0.5682, -0.2373, 0.8855, 0.3995, -0.4584, 0.7939, 0.3995, -0.4114, 0.7126, 0.5682, -0.213, 0.7949, 0.5682, -0.2373, 0.8855, 0.3995, -0.213, 0.7949, 0.5682, 3.573e-07, 0.9169, 0.3992, -0.2373, 0.8855, 0.3995, -0.213, 0.7949, 0.5682, -1.025e-06, 0.8228, 0.5683, 3.573e-07, 0.9169, 0.3992, -1.025e-06, 0.8228, 0.5683, 0.2373, 0.8855, 0.3996, 3.573e-07, 0.9169, 0.3992, -1.025e-06, 0.8228, 0.5683, 0.213, 0.7949, 0.5682, 0.2373, 0.8855, 0.3996, 0.213, 0.7949, 0.5682, 0.4584, 0.7939, 0.3995, 0.2373, 0.8855, 0.3996, 0.213, 0.7949, 0.5682, 0.4114, 0.7126, 0.5682, 0.4584, 0.7939, 0.3995, 0.4114, 0.7126, 0.5682, 0.6482, 0.6482, 0.3996, 0.4584, 0.7939, 0.3995, 0.244, 0.9106, 0.3336, 1.848e-06, 0.9427, 0.3336, 3.573e-07, 0.9169, 0.3992, 1.848e-06, 0.9427, 0.3336, -0.2373, 0.8855, 0.3995, 3.573e-07, 0.9169, 0.3992, 1.848e-06, 0.9427, 0.3336, -0.244, 0.9106, 0.3336, -0.2373, 0.8855, 0.3995, -0.244, 0.9106, 0.3336, -0.4584, 0.7939, 0.3995, -0.2373, 0.8855, 0.3995, -0.244, 0.9106, 0.3336, -0.4714, 0.8164, 0.3336, -0.4584, 0.7939, 0.3995, -0.4714, 0.8164, 0.3336, -0.6482, 0.6482, 0.3996, -0.4584, 0.7939, 0.3995, -0.4714, 0.8164, 0.3336, -0.6666, 0.6666, 0.3336, -0.6482, 0.6482, 0.3996, -0.6666, 0.6666, 0.3336, -0.7939, 0.4584, 0.3996, -0.6482, 0.6482, 0.3996, -0.6666, 0.6666, 0.3336, -0.8164, 0.4714, 0.3336, -0.7939, 0.4584, 0.3996, -0.8164, 0.4714, 0.3336, -0.8855, 0.2373, 0.3995, -0.7939, 0.4584, 0.3996, -0.8164, 0.4714, 0.3336, -0.9106, 0.244, 0.3336, -0.8855, 0.2373, 0.3995, -0.9106, 0.244, 0.3336, -0.9168, 4.476e-07, 0.3993, -0.8855, 0.2373, 0.3995, -0.9106, 0.244, 0.3336, -0.9427, 1.902e-06, 0.3336, -0.9168, 4.476e-07, 0.3993, -0.9427, 1.902e-06, 0.3336, -0.8855, -0.2373, 0.3995, -0.9168, 4.476e-07, 0.3993, -0.9427, 1.902e-06, 0.3336, -0.9106, -0.244, 0.3336, -0.8855, -0.2373, 0.3995, -0.9106, -0.244, 0.3336, -0.7939, -0.4584, 0.3996, -0.8855, -0.2373, 0.3995, -0.9106, -0.244, 0.3336, -0.8164, -0.4714, 0.3336, -0.7939, -0.4584, 0.3996, -0.8164, -0.4714, 0.3336, -0.6482, -0.6482, 0.3996, -0.7939, -0.4584, 0.3996, -0.8164, -0.4714, 0.3336, -0.6666, -0.6666, 0.3336, -0.6482, -0.6482, 0.3996, -0.6666, -0.6666, 0.3336, -0.4584, -0.7939, 0.3995, -0.6482, -0.6482, 0.3996, -0.6666, -0.6666, 0.3336, -0.4714, -0.8164, 0.3336, -0.4584, -0.7939, 0.3995, -0.4714, -0.8164, 0.3336, -0.2373, -0.8855, 0.3995, -0.4584, -0.7939, 0.3995, -0.4714, -0.8164, 0.3336, -0.244, -0.9106, 0.3336, -0.2373, -0.8855, 0.3995, -0.244, -0.9106, 0.3336, -1.897e-07, -0.9168, 0.3993, -0.2373, -0.8855, 0.3995, -0.244, -0.9106, 0.3336, -1.976e-06, -0.9427, 0.3336, -1.897e-07, -0.9168, 0.3993, -1.976e-06, -0.9427, 0.3336, 0.2373, -0.8855, 0.3995, -1.897e-07, -0.9168, 0.3993, -1.976e-06, -0.9427, 0.3336, 0.244, -0.9106, 0.3336, 0.2373, -0.8855, 0.3995, 0.244, -0.9106, 0.3336, 0.4584, -0.7939, 0.3995, 0.2373, -0.8855, 0.3995, 0.244, -0.9106, 0.3336, 0.4714, -0.8164, 0.3336, 0.4584, -0.7939, 0.3995, 0.4714, -0.8164, 0.3336, 0.6482, -0.6482, 0.3996, 0.4584, -0.7939, 0.3995, 0.5819, -0.5819, 0.5682, 0.4584, -0.7939, 0.3995, 0.6482, -0.6482, 0.3996, 0.7126, -0.4114, 0.5682, 0.5819, -0.5819, 0.5682, 0.6482, -0.6482, 0.3996, 0.7126, -0.4114, 0.5682, 0.2889, -0.2889, 0.9128, 0.5819, -0.5819, 0.5682, 0.7126, -0.4114, 0.5682, 0.3538, -0.2043, 0.9128, 0.2889, -0.2889, 0.9128, 0.2889, -0.2889, 0.9128, 0.3538, -0.2043, 0.9128, 1.254e-07, 0.0, 1.0, 0.3538, -0.2043, 0.9128, 3.756e-08, 0.0, 1.0, 1.254e-07, 0.0, 1.0, 0.0007796, 0.00118, 1.0, 0.0008829, 0.001188, 1.0, 0.0007652, 0.001102, 1.0, 0.0007796, 0.00118, 1.0, 0.0008412, 0.001223, 1.0, 0.0008829, 0.001188, 1.0, 0.0007796, 0.00118, 1.0, 0.0006414, 0.001215, 1.0, 0.0008412, 0.001223, 1.0])] * 3)])
me_groundlight002_physics = bpy.data.meshes.new('groundlight002_physics')
me_groundlight002_physics.from_pydata([(-14.73, 8.519, -1.0), (-8.497, 14.76, -1.0), (-17.02, -1e-06, -1.0), (-14.73, -8.519, -1.0), (-8.497, -14.76, -1.0), (14.78, -8.519, -1.0), (8.541, -14.76, -1.0), (0.02206, -17.04, -1.0), (17.06, 1e-06, -1.0), (14.78, 8.519, -1.0), (-7.359, 12.81, 3.666), (0.02206, 14.79, 3.666), (0.02206, 17.04, -1.0), (8.541, 14.76, -1.0), (-14.74, 0.02969, 3.666), (-12.76, -7.352, 3.666), (-12.76, 7.411, 3.666), (-7.359, -12.76, 3.666), (14.78, 0.02969, 3.666), (12.81, -7.352, 3.666), (0.02206, -14.73, 3.666), (7.403, -12.76, 3.666), (7.403, 12.81, 3.666), (12.81, 7.411, 3.666)], [], [(0, 1, 2), (2, 1, 3), (3, 1, 4), (5, 6, 7), (5, 7, 4), (5, 4, 8), (8, 4, 9), (9, 4, 1), (10, 11, 12), (10, 12, 1), (9, 1, 13), (13, 1, 12), (10, 1, 0), (14, 15, 16), (15, 17, 16), (10, 18, 11), (10, 19, 18), (10, 17, 19), (20, 21, 17), (21, 19, 17), (17, 7, 20), (17, 4, 7), (15, 4, 17), (15, 3, 4), (10, 16, 17), (15, 14, 2), (15, 2, 3), (14, 16, 2), (10, 0, 16), (22, 13, 11), (11, 13, 12), (18, 23, 22), (22, 11, 18), (13, 22, 9), (9, 22, 23), (19, 8, 18), (19, 5, 8), (9, 23, 18), (18, 8, 9), (21, 6, 19), (6, 5, 19), (6, 21, 7), (21, 20, 7), (16, 0, 2)])
me_groundlight002_physics.polygons.foreach_set('use_smooth', [True] * 44)
_uv = me_groundlight002_physics.uv_layers.new(name='UVMap')
_uv.uv.foreach_set('vector', [0.0, 0.0, 0.0, 0.0, 0.0, 0.0, 0.0, 0.0, 0.0, 0.0, 0.0, 0.0, 0.0, 0.0, 0.0, 0.0, 0.0, 0.0, 0.0, 0.0, 0.0, 0.0, 0.0, 0.0, 0.0, 0.0, 0.0, 0.0, 0.0, 0.0, 0.0, 0.0, 0.0, 0.0, 0.0, 0.0, 0.0, 0.0, 0.0, 0.0, 0.0, 0.0, 0.0, 0.0, 0.0, 0.0, 0.0, 0.0, 0.0, 0.0, 0.0, 0.0, 0.0, 0.0, 0.0, 0.0, 0.0, 0.0, 0.0, 0.0, 0.0, 0.0, 0.0, 0.0, 0.0, 0.0, 0.0, 0.0, 0.0, 0.0, 0.0, 0.0, 0.0, 0.0, 0.0, 0.0, 0.0, 0.0, 0.0, 0.0, 0.0, 0.0, 0.0, 0.0, 0.0, 0.0, 0.0, 0.0, 0.0, 0.0, 0.0, 0.0, 0.0, 0.0, 0.0, 0.0, 0.0, 0.0, 0.0, 0.0, 0.0, 0.0, 0.0, 0.0, 0.0, 0.0, 0.0, 0.0, 0.0, 0.0, 0.0, 0.0, 0.0, 0.0, 0.0, 0.0, 0.0, 0.0, 0.0, 0.0, 0.0, 0.0, 0.0, 0.0, 0.0, 0.0, 0.0, 0.0, 0.0, 0.0, 0.0, 0.0, 0.0, 0.0, 0.0, 0.0, 0.0, 0.0, 0.0, 0.0, 0.0, 0.0, 0.0, 0.0, 0.0, 0.0, 0.0, 0.0, 0.0, 0.0, 0.0, 0.0, 0.0, 0.0, 0.0, 0.0, 0.0, 0.0, 0.0, 0.0, 0.0, 0.0, 0.0, 0.0, 0.0, 0.0, 0.0, 0.0, 0.0, 0.0, 0.0, 0.0, 0.0, 0.0, 0.0, 0.0, 0.0, 0.0, 0.0, 0.0, 0.0, 0.0, 0.0, 0.0, 0.0, 0.0, 0.0, 0.0, 0.0, 0.0, 0.0, 0.0, 0.0, 0.0, 0.0, 0.0, 0.0, 0.0, 0.0, 0.0, 0.0, 0.0, 0.0, 0.0, 0.0, 0.0, 0.0, 0.0, 0.0, 0.0, 0.0, 0.0, 0.0, 0.0, 0.0, 0.0, 0.0, 0.0, 0.0, 0.0, 0.0, 0.0, 0.0, 0.0, 0.0, 0.0, 0.0, 0.0, 0.0, 0.0, 0.0, 0.0, 0.0, 0.0, 0.0, 0.0, 0.0, 0.0, 0.0, 0.0, 0.0, 0.0, 0.0, 0.0, 0.0, 0.0, 0.0, 0.0, 0.0, 0.0, 0.0, 0.0, 0.0, 0.0, 0.0, 0.0, 0.0, 0.0, 0.0, 0.0, 0.0, 0.0, 0.0, 0.0])
me_groundlight002_physics.materials.append(mat_phy)
me_groundlight002_physics.use_remesh_fix_poles = True
me_groundlight002_physics.use_remesh_preserve_attributes = False
me_groundlight002_physics.use_mirror_vertex_groups = False
me_groundlight002_physics.update()
me_groundlight002_physics.normals_split_custom_set([tuple(v) for v in zip(*[iter([-0.5626, -0.1408, -0.8146, -0.0612, 0.9975, -0.03523, -5.826e-05, 0.4405, -0.8977, -5.826e-05, 0.4405, -0.8977, -0.0612, 0.9975, -0.03523, 0.1508, 0.9534, -0.2612, 0.1508, 0.9534, -0.2612, -0.0612, 0.9975, -0.03523, 0.06901, 0.9965, -0.04776, 0.1321, 0.9645, 0.2288, 0.8136, -0.1495, 0.5619, 0.9, 0.4358, -4.648e-05, 0.1321, 0.9645, 0.2288, 0.9, 0.4358, -4.648e-05, 0.06901, 0.9965, -0.04776, 0.1321, 0.9645, 0.2288, 0.06901, 0.9965, -0.04776, 0.02328, 0.9576, 0.2873, 0.02328, 0.9576, 0.2873, 0.06901, 0.9965, -0.04776, -0.07536, 0.9886, 0.1306, -0.07536, 0.9886, 0.1306, 0.06901, 0.9965, -0.04776, -0.0612, 0.9975, -0.03523, -0.1209, -0.9902, -0.06987, -0.3728, -0.9272, 0.03656, -0.9872, -0.1382, -0.07991, -0.1209, -0.9902, -0.06987, -0.9872, -0.1382, -0.07991, -0.0612, 0.9975, -0.03523, -0.07536, 0.9886, 0.1306, -0.0612, 0.9975, -0.03523, -0.7092, 0.6197, 0.3363, -0.7092, 0.6197, 0.3363, -0.0612, 0.9975, -0.03523, -0.9872, -0.1382, -0.07991, -0.1209, -0.9902, -0.06987, -0.0612, 0.9975, -0.03523, -0.5626, -0.1408, -0.8146, -7.665e-05, -0.6737, -0.739, 0.3162, -0.7748, -0.5475, -0.1413, -0.9397, -0.3115, 0.3162, -0.7748, -0.5475, 0.1101, -0.9927, -0.04994, -0.1413, -0.9397, -0.3115, -0.1209, -0.9902, -0.06987, -0.02133, -0.976, 0.2169, -0.3728, -0.9272, 0.03656, -0.1209, -0.9902, -0.06987, 0.08526, -0.9853, 0.1477, -0.02133, -0.976, 0.2169, -0.1209, -0.9902, -0.06987, 0.1101, -0.9927, -0.04994, 0.08526, -0.9853, 0.1477, 0.7367, -0.6762, 1.919e-05, 0.5076, -0.8302, 0.2302, 0.1101, -0.9927, -0.04994, 0.5076, -0.8302, 0.2302, 0.08526, -0.9853, 0.1477, 0.1101, -0.9927, -0.04994, 0.1101, -0.9927, -0.04994, 0.9, 0.4358, -4.648e-05, 0.7367, -0.6762, 1.919e-05, 0.1101, -0.9927, -0.04994, 0.06901, 0.9965, -0.04776, 0.9, 0.4358, -4.648e-05, 0.3162, -0.7748, -0.5475, 0.06901, 0.9965, -0.04776, 0.1101, -0.9927, -0.04994, 0.3162, -0.7748, -0.5475, 0.1508, 0.9534, -0.2612, 0.06901, 0.9965, -0.04776, -0.1209, -0.9902, -0.06987, -0.1413, -0.9397, -0.3115, 0.1101, -0.9927, -0.04994, 0.3162, -0.7748, -0.5475, -7.665e-05, -0.6737, -0.739, -5.826e-05, 0.4405, -0.8977, 0.3162, -0.7748, -0.5475, -5.826e-05, 0.4405, -0.8977, 0.1508, 0.9534, -0.2612, -7.665e-05, -0.6737, -0.739, -0.1413, -0.9397, -0.3115, -5.826e-05, 0.4405, -0.8977, -0.1209, -0.9902, -0.06987, -0.5626, -0.1408, -0.8146, -0.1413, -0.9397, -0.3115, -0.4556, -0.8283, 0.3261, -0.7092, 0.6197, 0.3363, -0.3728, -0.9272, 0.03656, -0.3728, -0.9272, 0.03656, -0.7092, 0.6197, 0.3363, -0.9872, -0.1382, -0.07991, -0.02133, -0.976, 0.2169, -0.3701, -0.6724, 0.641, -0.4556, -0.8283, 0.3261, -0.4556, -0.8283, 0.3261, -0.3728, -0.9272, 0.03656, -0.02133, -0.976, 0.2169, -0.7092, 0.6197, 0.3363, -0.4556, -0.8283, 0.3261, -0.07536, 0.9886, 0.1306, -0.07536, 0.9886, 0.1306, -0.4556, -0.8283, 0.3261, -0.3701, -0.6724, 0.641, 0.08526, -0.9853, 0.1477, 0.02328, 0.9576, 0.2873, -0.02133, -0.976, 0.2169, 0.08526, -0.9853, 0.1477, 0.1321, 0.9645, 0.2288, 0.02328, 0.9576, 0.2873, -0.07536, 0.9886, 0.1306, -0.3701, -0.6724, 0.641, -0.02133, -0.976, 0.2169, -0.02133, -0.976, 0.2169, 0.02328, 0.9576, 0.2873, -0.07536, 0.9886, 0.1306, 0.5076, -0.8302, 0.2302, 0.8136, -0.1495, 0.5619, 0.08526, -0.9853, 0.1477, 0.8136, -0.1495, 0.5619, 0.1321, 0.9645, 0.2288, 0.08526, -0.9853, 0.1477, 0.8136, -0.1495, 0.5619, 0.5076, -0.8302, 0.2302, 0.9, 0.4358, -4.648e-05, 0.5076, -0.8302, 0.2302, 0.7367, -0.6762, 1.919e-05, 0.9, 0.4358, -4.648e-05, -0.1413, -0.9397, -0.3115, -0.5626, -0.1408, -0.8146, -5.826e-05, 0.4405, -0.8977])] * 3)])
arm_groundlight002_qc_skeleton = bpy.data.armatures.new('groundlight002.qc_skeleton')  # bones are not reproduced

# ---- objects
ob_groundlight002_qc_skeleton = bpy.data.objects.new('groundlight002.qc_skeleton', arm_groundlight002_qc_skeleton)
ob_groundlight002_reference = bpy.data.objects.new('groundlight002_reference', me_groundlight002_reference)
ob_groundlight002_physics = bpy.data.objects.new('groundlight002_physics', me_groundlight002_physics)

# ---- transforms, parenting, visibility, modifiers, constraints
ob_groundlight002_qc_skeleton.location = (0.0, 0.0, 0.0)
ob_groundlight002_qc_skeleton.show_in_front = True
ob_groundlight002_qc_skeleton.lineart.crease_threshold = 0.0
ob_groundlight002_reference.parent = ob_groundlight002_qc_skeleton
ob_groundlight002_reference.location = (0.0, 0.0, 0.0)
ob_groundlight002_reference.lineart.crease_threshold = 0.0
_vg = ob_groundlight002_reference.vertex_groups.new(name='static_prop')
_vg.add([0, 1, 2, 3, 4, 5, 6, 7, 8, 9, 10, 11, 12, 13, 14, 15, 16, 17, 18, 19, 20, 21, 22, 23, 24, 25, 26, 27, 28, 29, 30, 31, 32, 33, 34, 35, 36, 37, 38, 39, 40, 41, 42, 43, 44, 45, 46, 47, 48, 49, 50, 51, 52, 53, 54, 55, 56, 57, 58, 59, 60, 61, 62, 63, 64, 65, 66, 67, 68, 69, 70, 71, 72, 73, 74, 75, 76, 77, 78, 79, 80, 81, 82, 83, 84, 85, 86, 87, 88, 89, 90, 91, 92, 93, 94, 95, 96, 97, 98, 99, 100, 101, 102, 103, 104, 105, 106, 107, 108, 109, 110, 111, 112, 113, 114, 115, 116, 117, 118, 119, 120, 121, 122, 123, 124, 125, 126, 127, 128, 129, 130, 131, 132, 133, 134, 135, 136, 137, 138, 139, 140, 141, 142, 143, 144, 145, 146, 147, 148, 149, 150, 151, 152, 153, 154, 155, 156, 157, 158, 159, 160, 161, 162, 163, 164, 165, 166, 167, 168, 169, 170, 171, 172, 173, 174, 175, 176, 177, 178, 179, 180, 181, 182, 183, 184, 185, 186, 187, 188, 189, 190, 191, 192, 193, 194, 195, 196, 197, 198], 1.0, 'REPLACE')
_m = ob_groundlight002_reference.modifiers.new('Armature', 'ARMATURE')
_m.object = ob_groundlight002_qc_skeleton
ob_groundlight002_physics.parent = ob_groundlight002_qc_skeleton
ob_groundlight002_physics.location = (0.0, 0.0, 0.0)
ob_groundlight002_physics.display_type = 'SOLID'
ob_groundlight002_physics.show_wire = True
ob_groundlight002_physics.lineart.crease_threshold = 0.0
_vg = ob_groundlight002_physics.vertex_groups.new(name='static_prop')
_vg.add([0, 1, 2, 3, 4, 5, 6, 7, 8, 9, 10, 11, 12, 13, 14, 15, 16, 17, 18, 19, 20, 21, 22, 23], 1.0, 'REPLACE')
_m = ob_groundlight002_physics.modifiers.new('Armature', 'ARMATURE')
_m.object = ob_groundlight002_qc_skeleton

# ---- collection membership
scene.collection.objects.link(ob_groundlight002_qc_skeleton)
scene.collection.objects.link(ob_groundlight002_reference)
scene.collection.objects.link(ob_groundlight002_physics)
col_groundlight002.objects.link(ob_groundlight002_qc_skeleton)
col_groundlight002.objects.link(ob_groundlight002_reference)
col_groundlight002.objects.link(ob_groundlight002_physics)

# ---- scene / render settings (as saved in the file)
scene.frame_start = 1; scene.frame_end = 250; scene.frame_set(0)
scene.render.engine = 'BLENDER_EEVEE_NEXT'
scene.cycles.use_denoising = False
scene.cycles.samples = 128
scene.cycles.sampling_pattern = 'TABULATED_SOBOL'
scene.cycles.use_adaptive_sampling = False
scene.cycles.use_light_tree = False
scene.view_settings.view_transform = 'Filmic'
bpy.context.view_layer.update()

# ---- added for rendering (the .blend has no active camera and no usable light): camera, sun + grey world if the file has none
cam_auto = bpy.data.cameras.new('AutoCamera')
cam_auto.lens = 50.0
cam_auto.sensor_width = 36.0
cam_auto.clip_end = 1000.0
ob_auto_camera = bpy.data.objects.new('AutoCamera', cam_auto)
scene.collection.objects.link(ob_auto_camera)
ob_auto_camera.location = (44.9072, -53.8622, 37.6952)
ob_auto_camera.rotation_euler = (1.09748, -7.21219e-08, 0.694738)
scene.camera = ob_auto_camera
light_auto_sun = bpy.data.lights.new('AutoSun', 'SUN')
light_auto_sun.energy = 3.0
light_auto_sun.angle = 0.0523599
ob_auto_sun = bpy.data.objects.new('AutoSun', light_auto_sun)
scene.collection.objects.link(ob_auto_sun)
ob_auto_sun.rotation_euler = (0.872665, 0.174533, 0.523599)
if scene.world is None:
    world_auto = bpy.data.worlds.new('AutoWorld')
    world_auto.color = (0.3, 0.3, 0.3)
    scene.world = world_auto
bpy.context.view_layer.update()
